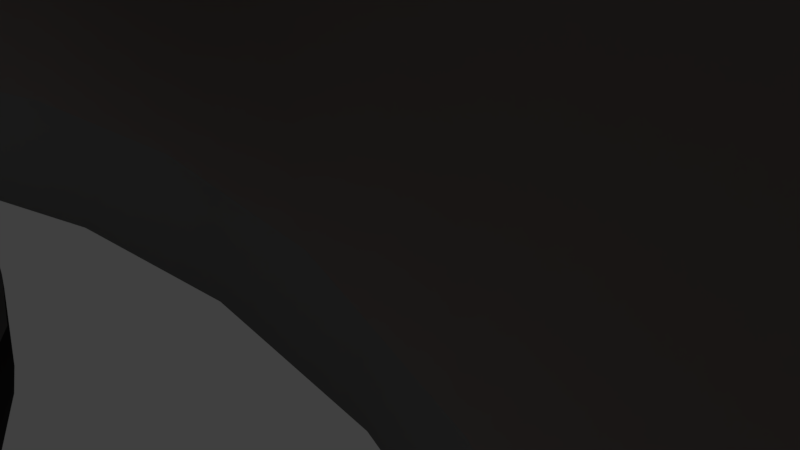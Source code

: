 # Source: Dispenser.blend  (saved by Blender 2.79.0; exported with 4.5.12 LTS)
import bpy
from mathutils import Matrix  # noqa: F401  (used for matrix-valued properties, if any)

bpy.ops.wm.read_factory_settings(use_empty=True)
scene = bpy.context.scene
scene.name = 'Scene'

# ---- collections
col_collection_1 = bpy.data.collections.new('Collection 1'); scene.collection.children.link(col_collection_1)

# ---- materials (node trees are filled in below, after node groups)
mat_glass = bpy.data.materials.new('Glass')
mat_glass.alpha_threshold = 0.0
mat_glass.use_transparent_shadow = False
mat_glass.roughness = 0.5
mat_base = bpy.data.materials.new('Base')
mat_base.alpha_threshold = 0.0
mat_base.use_transparent_shadow = False
mat_base.diffuse_color = (0.307, 0.307, 0.307, 1.0)
mat_base.roughness = 0.5
mat_metal = bpy.data.materials.new('Metal')
mat_metal.alpha_threshold = 0.0
mat_metal.use_transparent_shadow = False
mat_metal.diffuse_color = (0.3383, 0.292, 0.2746, 1.0)
mat_metal.roughness = 0.5
mat_darkmetal = bpy.data.materials.new('DarkMetal')
mat_darkmetal.alpha_threshold = 0.0
mat_darkmetal.use_transparent_shadow = False
mat_darkmetal.diffuse_color = (0.1045, 0.1045, 0.1045, 1.0)
mat_darkmetal.roughness = 0.5
mat_hole = bpy.data.materials.new('Hole')
mat_hole.alpha_threshold = 0.0
mat_hole.use_transparent_shadow = False
mat_hole.diffuse_color = (0.0, 0.0, 0.0, 1.0)
mat_hole.roughness = 0.5
mat_m_doorway = bpy.data.materials.new('M doorway')
mat_m_doorway.alpha_threshold = 0.0
mat_m_doorway.use_transparent_shadow = False
mat_m_doorway.roughness = 0.5
mat_material_018 = bpy.data.materials.new('Material.018')
mat_material_018.alpha_threshold = 0.0
mat_material_018.use_transparent_shadow = False
mat_material_018.diffuse_color = (0.05222, 0.05222, 0.05222, 1.0)
mat_material_018.roughness = 0.5
mat_gray_003 = bpy.data.materials.new('Gray.003')
mat_gray_003.alpha_threshold = 0.0
mat_gray_003.use_transparent_shadow = False
mat_gray_003.diffuse_color = (0.2668, 0.2668, 0.2668, 1.0)
mat_gray_003.roughness = 0.5
mat_material_019 = bpy.data.materials.new('Material.019')
mat_material_019.alpha_threshold = 0.0
mat_material_019.use_transparent_shadow = False
mat_material_019.diffuse_color = (0.448, 0.3346, 0.07509, 1.0)
mat_material_019.roughness = 0.5
mat_material_020 = bpy.data.materials.new('Material.020')
mat_material_020.alpha_threshold = 0.0
mat_material_020.use_transparent_shadow = False
mat_material_020.diffuse_color = (0.8, 0.6968, 0.1303, 1.0)
mat_material_020.roughness = 0.5
mat_material_022 = bpy.data.materials.new('Material.022')
mat_material_022.alpha_threshold = 0.0
mat_material_022.use_transparent_shadow = False
mat_material_022.diffuse_color = (0.05222, 0.05222, 0.05222, 1.0)
mat_material_022.roughness = 0.5
mat_gray_004 = bpy.data.materials.new('Gray.004')
mat_gray_004.alpha_threshold = 0.0
mat_gray_004.use_transparent_shadow = False
mat_gray_004.diffuse_color = (0.2668, 0.2668, 0.2668, 1.0)
mat_gray_004.roughness = 0.5
mat_material_023 = bpy.data.materials.new('Material.023')
mat_material_023.alpha_threshold = 0.0
mat_material_023.use_transparent_shadow = False
mat_material_023.diffuse_color = (0.1399, 0.3739, 0.8, 1.0)
mat_material_023.roughness = 0.5
mat_material_024 = bpy.data.materials.new('Material.024')
mat_material_024.alpha_threshold = 0.0
mat_material_024.use_transparent_shadow = False
mat_material_024.diffuse_color = (0.2031, 0.6575, 0.8, 1.0)
mat_material_024.roughness = 0.5
mat_material_026 = bpy.data.materials.new('Material.026')
mat_material_026.alpha_threshold = 0.0
mat_material_026.use_transparent_shadow = False
mat_material_026.diffuse_color = (0.05222, 0.05222, 0.05222, 1.0)
mat_material_026.roughness = 0.5
mat_gray_005 = bpy.data.materials.new('Gray.005')
mat_gray_005.alpha_threshold = 0.0
mat_gray_005.use_transparent_shadow = False
mat_gray_005.diffuse_color = (0.2668, 0.2668, 0.2668, 1.0)
mat_gray_005.roughness = 0.5

# ---- material node trees

# ---- world
world_world = bpy.data.worlds.new('World'); scene.world = world_world
world_world.color = (0.05088, 0.05088, 0.05088)
world_world.use_sun_shadow = False
world_world.sun_shadow_jitter_overblur = 0.0
world_world.cycles.sampling_method = 'MANUAL'

# ---- cameras
cam_camera = bpy.data.cameras.new('Camera')
cam_camera.clip_end = 100.0
cam_camera.lens = 35.0
cam_camera.sensor_width = 32.0
cam_camera.sensor_height = 18.0
cam_camera.ortho_scale = 7.314
cam_camera.dof.focus_distance = 0.0
cam_camera.dof.aperture_fstop = 128.0

# ---- lights
light_lamp = bpy.data.lights.new('Lamp', 'POINT')
light_lamp.transmission_factor = 0.0
light_lamp.cutoff_distance = 30.0
light_lamp.energy = 100.0
light_lamp.shadow_buffer_clip_start = 1.001
light_lamp.shadow_soft_size = 0.1
light_lamp.shadow_maximum_resolution = 0.006
light_lamp.use_absolute_resolution = True

# ---- meshes
me_cylinder_001 = bpy.data.meshes.new('Cylinder.001')
me_cylinder_001.from_pydata([(-1.052e-08, 0.7915, -0.7937), (0.8544, -0.3207, 1.679), (0.285, 0.7643, -0.7937), (-0.8007, 0.3678, 1.679), (0.552, 0.6843, -0.7937), (0.6656, 0.52, 1.679), (0.7844, 0.5566, -0.7937), (-0.746, -0.483, 1.679), (0.9674, 0.3892, -0.7937), (-0.1311, -0.8128, 1.679), (1.09, 0.2096, -0.7937), (0.746, -0.483, 1.679), (1.144, -0.003843, -0.7937), (0.5562, -0.7382, 1.679), (1.126, -0.1785, -0.7937), (-0.6656, 0.52, 1.679), (1.037, -0.3851, -0.7937), (-0.482, 0.6476, 1.679), (0.8829, -0.5685, -0.7937), (0.8007, 0.3678, 1.679), (0.6735, -0.733, -0.7937), (0.8869, 0.2011, 1.679), (0.4218, -0.733, -0.7937), (-0.8544, -0.3207, 1.679), (0.1436, -0.733, -0.7937), (-0.9138, -0.1487, 1.679), (-0.1436, -0.733, -0.7937), (-0.2549, 0.7359, 1.679), (-0.4218, -0.733, -0.7937), (-9.569e-09, 0.768, 1.679), (-0.6735, -0.733, -0.7937), (0.9246, 0.02705, 1.679), (-0.8829, -0.5685, -0.7937), (0.9138, -0.1487, 1.679), (-1.037, -0.3851, -0.7937), (-0.9246, 0.02705, 1.679), (-1.126, -0.1785, -0.7937), (-0.8869, 0.2011, 1.679), (-1.144, -0.003842, -0.7937), (0.2549, 0.7359, 1.679), (-1.09, 0.2096, -0.7937), (0.482, 0.6476, 1.679), (-0.9674, 0.3892, -0.7937), (-0.3687, -0.7796, 1.679), (-0.7844, 0.5566, -0.7937), (-0.5562, -0.7382, 1.679), (-0.552, 0.6843, -0.7937), (0.3687, -0.7796, 1.679), (-0.285, 0.7643, -0.7937), (0.1311, -0.8128, 1.679), (-7.399e-09, 0.7124, 0.2038), (0.2589, 0.6876, 0.2038), (0.5016, 0.6149, 0.2038), (0.7127, 0.4989, 0.2038), (0.8791, 0.3468, 0.2038), (0.9902, 0.1851, 0.2038), (1.039, -0.008812, 0.2038), (1.023, -0.1636, 0.2038), (0.9421, -0.3514, 0.2038), (0.8023, -0.5181, 0.2038), (0.612, -0.733, 0.2038), (0.3833, -0.733, 0.37), (0.1305, -0.733, 0.08812), (-0.1305, -0.733, 0.08812), (-0.3833, -0.733, 0.37), (-0.612, -0.733, 0.2038), (-0.8023, -0.5181, 0.2038), (-0.9421, -0.3514, 0.2038), (-1.023, -0.1636, 0.2038), (-1.039, -0.008811, 0.2038), (-0.9902, 0.1851, 0.2038), (-0.8791, 0.3468, 0.2038), (-0.7127, 0.4989, 0.2038), (-0.5016, 0.6149, 0.2038), (-0.2589, 0.6876, 0.2038), (-6.775e-09, 0.6965, 0.4033), (0.2537, 0.6723, 0.4033), (0.4915, 0.6011, 0.4033), (0.6984, 0.4874, 0.4033), (0.8614, 0.3383, 0.4033), (0.9703, 0.1802, 0.4033), (1.018, -0.009806, 0.4033), (1.002, -0.1607, 0.4033), (0.9232, -0.3446, 0.4033), (0.7861, -0.508, 0.4033), (0.5997, -0.733, 0.4033), (0.3756, -0.733, 0.5695), (0.1279, -0.733, 0.2876), (-0.1279, -0.733, 0.2876), (-0.3756, -0.733, 0.5695), (-0.5997, -0.733, 0.4033), (-0.7861, -0.508, 0.4033), (-0.9232, -0.3446, 0.4033), (-1.002, -0.1607, 0.4033), (-1.018, -0.009805, 0.4033), (-0.9703, 0.1802, 0.4033), (-0.8614, 0.3383, 0.4033), (-0.6984, 0.4874, 0.4033), (-0.4915, 0.6011, 0.4033), (-0.2537, 0.6723, 0.4033), (0.612, -1.286, 0.2038), (0.6735, -1.286, -0.7937), (0.4218, -1.286, -0.7937), (0.3833, -1.286, 0.37), (-0.3833, -1.286, 0.37), (-0.4218, -1.286, -0.7937), (-0.6735, -1.286, -0.7937), (-0.612, -1.286, 0.2038), (0.5997, -1.286, 0.4033), (0.3756, -1.286, 0.5695), (0.1279, -1.286, 0.2876), (0.1305, -1.286, 0.08812), (-0.1279, -1.286, 0.2876), (-0.1305, -1.286, 0.08812), (-0.3756, -1.286, 0.5695), (-0.5997, -1.286, 0.4033), (-0.6735, -0.7944, -0.7937), (-0.1279, -0.7944, 0.2876), (-0.4218, -0.7944, -0.7937), (-0.3833, -0.7944, 0.37), (-0.3756, -0.7944, 0.5695), (-0.5997, -0.7944, 0.4033), (0.1279, -0.7944, 0.2876), (-0.1305, -0.7944, 0.08812), (0.3756, -0.7944, 0.5695), (0.612, -0.7944, 0.2038), (0.6735, -0.7944, -0.7937), (-0.612, -0.7944, 0.2038), (0.1305, -0.7944, 0.08812), (0.5997, -0.7944, 0.4033), (0.4218, -0.7944, -0.7937), (0.3833, -0.7944, 0.37), (-4.812e-09, 0.6467, 1.535), (0.2373, 0.624, 1.535), (0.4598, 0.5574, 1.535), (0.6533, 0.451, 1.535), (0.8058, 0.3116, 1.535), (0.9077, 0.1648, 1.535), (0.9525, -0.01293, 1.535), (0.9375, -0.1513, 1.535), (0.8636, -0.3234, 1.535), (0.7354, -0.4762, 1.535), (0.561, -0.733, 1.535), (0.3513, -0.733, 1.535), (0.1196, -0.733, 1.535), (-0.1196, -0.733, 1.535), (-0.3513, -0.733, 1.535), (-0.561, -0.733, 1.535), (-0.7354, -0.4762, 1.535), (-0.8636, -0.3234, 1.535), (-0.9375, -0.1513, 1.535), (-0.9525, -0.01293, 1.535), (-0.9077, 0.1648, 1.535), (-0.8058, 0.3116, 1.535), (-0.6533, 0.451, 1.535), (-0.4598, 0.5574, 1.535), (-0.2373, 0.624, 1.535), (1.431e-09, 0.8342, 1.587), (1.64e-09, 0.8289, 1.654), (0.2769, 0.8024, 1.654), (0.2786, 0.8076, 1.587), (0.5363, 0.7247, 1.654), (0.5397, 0.7294, 1.587), (0.7621, 0.6007, 1.654), (0.7669, 0.6045, 1.587), (0.94, 0.438, 1.654), (0.9459, 0.4409, 1.587), (1.059, 0.247, 1.654), (1.065, 0.2487, 1.587), (1.111, 0.03969, 1.654), (1.118, 0.04002, 1.587), (1.094, -0.171, 1.654), (1.1, -0.172, 1.587), (1.007, -0.3717, 1.654), (1.014, -0.374, 1.587), (0.8578, -0.5499, 1.654), (0.8632, -0.5533, 1.587), (0.6544, -0.86, 1.654), (0.6585, -0.86, 1.587), (0.4098, -0.86, 1.654), (0.4124, -0.86, 1.587), (0.1395, -0.86, 1.654), (0.1404, -0.86, 1.587), (-0.1395, -0.86, 1.654), (-0.1404, -0.86, 1.587), (-0.4098, -0.86, 1.654), (-0.4124, -0.86, 1.587), (-0.6544, -0.86, 1.654), (-0.6585, -0.86, 1.587), (-0.8578, -0.5499, 1.654), (-0.8632, -0.5533, 1.587), (-1.007, -0.3717, 1.654), (-1.014, -0.374, 1.587), (-1.094, -0.171, 1.654), (-1.1, -0.172, 1.587), (-1.111, 0.03969, 1.654), (-1.118, 0.04002, 1.587), (-1.059, 0.247, 1.654), (-1.065, 0.2487, 1.587), (-0.94, 0.438, 1.654), (-0.9459, 0.4409, 1.587), (-0.7621, 0.6007, 1.654), (-0.7669, 0.6045, 1.587), (-0.5363, 0.7247, 1.654), (-0.5397, 0.7294, 1.587), (-0.2769, 0.8024, 1.654), (-0.2786, 0.8076, 1.587), (0.2477, 0.7143, 1.548), (0.4798, 0.6448, 1.548), (0.6818, 0.5338, 1.548), (0.8409, 0.3883, 1.548), (0.9472, 0.2175, 1.548), (0.994, 0.03197, 1.548), (0.9783, -0.1565, 1.548), (0.9012, -0.3361, 1.548), (0.7674, -0.4955, 1.548), (0.5854, -0.7648, 1.548), (0.3666, -0.7648, 1.548), (0.1248, -0.7648, 1.548), (-0.1248, -0.7648, 1.548), (-0.3666, -0.7648, 1.548), (-0.5854, -0.7648, 1.548), (-0.7674, -0.4955, 1.548), (-0.9012, -0.3361, 1.548), (-0.9783, -0.1565, 1.548), (-0.994, 0.03197, 1.548), (-0.9472, 0.2175, 1.548), (-0.8409, 0.3883, 1.548), (-0.6818, 0.5338, 1.548), (-0.4798, 0.6448, 1.548), (-0.2477, 0.7143, 1.548), (-3.248e-09, 0.738, 1.548), (-2.078e-08, 0.7071, 1.705), (0.233, 0.6694, 1.705), (0.4277, 0.5706, 1.705), (0.569, 0.4393, 1.705), (0.6614, 0.2976, 1.705), (0.7151, 0.1553, 1.705), (0.7381, 0.01442, 1.705), (0.734, -0.1265, 1.705), (0.7014, -0.2697, 1.705), (0.6342, -0.416, 1.705), (0.4581, -0.6165, 1.705), (0.3276, -0.6991, 1.705), (0.1227, -0.7655, 1.705), (-0.1227, -0.7655, 1.705), (-0.3276, -0.6991, 1.705), (-0.4581, -0.6165, 1.705), (-0.6342, -0.416, 1.705), (-0.7014, -0.2697, 1.705), (-0.734, -0.1265, 1.705), (-0.7381, 0.01442, 1.705), (-0.7151, 0.1553, 1.705), (-0.6614, 0.2976, 1.705), (-0.569, 0.4393, 1.705), (-0.4277, 0.5706, 1.705), (-0.233, 0.6694, 1.705), (-1.243e-08, 0.5563, 3.499), (0.1854, 0.5263, 3.499), (0.3404, 0.4476, 3.499), (0.4529, 0.3432, 3.499), (0.5264, 0.2304, 3.499), (0.5691, 0.1171, 3.499), (0.5874, 0.005054, 3.499), (0.5841, -0.1071, 3.499), (0.5582, -0.2211, 3.499), (0.5047, -0.3375, 3.499), (0.3646, -0.4971, 3.499), (0.2607, -0.5628, 3.499), (0.09763, -0.6157, 3.499), (-0.09764, -0.6157, 3.499), (-0.2607, -0.5628, 3.499), (-0.3646, -0.4971, 3.499), (-0.5047, -0.3375, 3.499), (-0.5582, -0.2211, 3.499), (-0.5841, -0.1071, 3.499), (-0.5874, 0.005054, 3.499), (-0.5691, 0.1171, 3.499), (-0.5264, 0.2304, 3.499), (-0.4529, 0.3432, 3.499), (-0.3404, 0.4476, 3.499), (-0.1854, 0.5263, 3.499), (0.1446, -0.897, 3.289), (0.1686, -1.04, 3.071), (0.1847, -1.137, 2.75), (0.1847, -1.137, 2.38), (0.1686, -1.04, 2.058), (0.1446, -0.897, 1.841), (0.3863, -0.8187, 1.841), (0.4503, -0.9492, 2.058), (0.4933, -1.037, 2.38), (0.4933, -1.037, 2.75), (0.4503, -0.9492, 3.071), (0.3863, -0.8187, 3.289), (0.8431, 0.1887, 3.289), (0.9829, 0.2252, 3.071), (1.077, 0.2497, 2.75), (1.077, 0.2497, 2.38), (0.9829, 0.2252, 2.058), (0.8431, 0.1887, 1.841), (0.7798, 0.3565, 1.841), (0.9091, 0.4208, 2.058), (0.9959, 0.464, 2.38), (0.9959, 0.464, 2.75), (0.9091, 0.4208, 3.071), (0.7798, 0.3565, 3.289), (-0.8431, 0.1887, 3.289), (-0.9829, 0.2252, 3.071), (-1.077, 0.2497, 2.75), (-1.077, 0.2497, 2.38), (-0.9829, 0.2252, 2.058), (-0.8431, 0.1887, 1.841), (-0.8702, 0.02263, 1.841), (-1.014, 0.0316, 2.058), (-1.111, 0.03763, 2.38), (-1.111, 0.03763, 2.75), (-1.014, 0.0316, 3.071), (-0.8702, 0.02263, 3.289), (-0.1446, -0.897, 3.289), (-0.1686, -1.04, 3.071), (-0.1847, -1.137, 2.75), (-0.1847, -1.137, 2.38), (-0.1686, -1.04, 2.058), (-0.1446, -0.897, 1.841), (0.8702, 0.02263, 3.289), (1.014, 0.0316, 3.071), (1.111, 0.03763, 2.75), (1.111, 0.03763, 2.38), (1.014, 0.0316, 2.058), (0.8702, 0.02263, 1.841), (-0.7798, 0.3565, 3.289), (-0.9091, 0.4208, 3.071), (-0.9959, 0.464, 2.75), (-0.9959, 0.464, 2.38), (-0.9091, 0.4208, 2.058), (-0.7798, 0.3565, 1.841), (-0.3863, -0.8187, 3.289), (-0.4503, -0.9492, 3.071), (-0.4933, -1.037, 2.75), (-0.4933, -1.037, 2.38), (-0.4503, -0.9492, 2.058), (-0.3863, -0.8187, 1.841), (0.8653, -0.1435, 3.289), (1.009, -0.162, 3.071), (1.105, -0.1745, 2.75), (1.105, -0.1745, 2.38), (1.009, -0.162, 2.058), (0.8653, -0.1435, 1.841), (-0.6709, 0.5236, 3.289), (-0.7822, 0.6157, 3.071), (-0.8569, 0.6775, 2.75), (-0.8569, 0.6775, 2.38), (-0.7822, 0.6157, 2.058), (-0.6709, 0.5236, 1.841), (-0.5401, -0.7213, 3.289), (-0.6296, -0.8356, 3.071), (-0.6898, -0.9124, 2.75), (-0.6898, -0.9124, 2.38), (-0.6296, -0.8356, 2.058), (-0.5401, -0.7213, 1.841), (0.827, -0.3124, 3.289), (0.9641, -0.3589, 3.071), (1.056, -0.3902, 2.75), (1.056, -0.3902, 2.38), (0.9641, -0.3589, 2.058), (0.827, -0.3124, 1.841), (-0.5043, 0.6783, 3.289), (-0.5879, 0.796, 3.071), (-0.6441, 0.875, 2.75), (-0.6441, 0.875, 2.38), (-0.5879, 0.796, 2.058), (-0.5043, 0.6783, 1.841), (0.2747, 0.7948, 3.289), (0.3203, 0.9318, 3.071), (0.3509, 1.024, 2.75), (0.3509, 1.024, 2.38), (0.3203, 0.9318, 2.058), (0.2747, 0.7948, 1.841), (-3.351e-08, 0.8393, 1.841), (-4.548e-08, 0.9837, 2.058), (-5.431e-08, 1.081, 2.38), (-5.431e-08, 1.081, 2.75), (-4.548e-08, 0.9837, 3.071), (-3.351e-08, 0.8393, 3.289), (-0.7477, -0.4848, 3.289), (-0.8717, -0.56, 3.071), (-0.9549, -0.6105, 2.75), (-0.9549, -0.6105, 2.38), (-0.8717, -0.56, 2.058), (-0.7477, -0.4848, 1.841), (0.7477, -0.4848, 3.289), (0.8717, -0.56, 3.071), (0.9549, -0.6105, 2.75), (0.9549, -0.6105, 2.38), (0.8717, -0.56, 2.058), (0.7477, -0.4848, 1.841), (-0.2747, 0.7948, 3.289), (-0.3203, 0.9318, 3.071), (-0.3509, 1.024, 2.75), (-0.3509, 1.024, 2.38), (-0.3203, 0.9318, 2.058), (-0.2747, 0.7948, 1.841), (0.5043, 0.6783, 3.289), (0.5879, 0.796, 3.071), (0.6441, 0.875, 2.75), (0.6441, 0.875, 2.38), (0.5879, 0.796, 2.058), (0.5043, 0.6783, 1.841), (-0.827, -0.3124, 3.289), (-0.9641, -0.3589, 3.071), (-1.056, -0.3902, 2.75), (-1.056, -0.3902, 2.38), (-0.9641, -0.3589, 2.058), (-0.827, -0.3124, 1.841), (0.5401, -0.7213, 3.289), (0.6296, -0.8356, 3.071), (0.6898, -0.9124, 2.75), (0.6898, -0.9124, 2.38), (0.6296, -0.8356, 2.058), (0.5401, -0.7213, 1.841), (0.6709, 0.5236, 3.289), (0.7822, 0.6157, 3.071), (0.8569, 0.6775, 2.75), (0.8569, 0.6775, 2.38), (0.7822, 0.6157, 2.058), (0.6709, 0.5236, 1.841), (-0.8653, -0.1435, 3.289), (-1.009, -0.162, 3.071), (-1.105, -0.1745, 2.75), (-1.105, -0.1745, 2.38), (-1.009, -0.162, 2.058), (-0.8653, -0.1435, 1.841), (-4.455e-09, 0.307, 3.597), (0.1068, 0.2897, 3.597), (0.196, 0.2445, 3.597), (0.2608, 0.1843, 3.597), (0.3031, 0.1194, 3.597), (0.3277, 0.05412, 3.597), (0.3383, -0.01043, 3.597), (0.3364, -0.075, 3.597), (0.3215, -0.1407, 3.597), (0.2907, -0.2077, 3.597), (0.2099, -0.2996, 3.597), (0.1501, -0.3375, 3.597), (0.05623, -0.3679, 3.597), (-0.05623, -0.3679, 3.597), (-0.1501, -0.3375, 3.597), (-0.2099, -0.2996, 3.597), (-0.2907, -0.2077, 3.597), (-0.3215, -0.1407, 3.597), (-0.3364, -0.075, 3.597), (-0.3383, -0.01043, 3.597), (-0.3277, 0.05412, 3.597), (-0.3031, 0.1194, 3.597), (-0.2608, 0.1843, 3.597), (-0.196, 0.2445, 3.597), (-0.1068, 0.2897, 3.597), (1.153e-08, 0.1585, 3.626), (0.05994, 0.1488, 3.626), (0.11, 0.1234, 3.626), (0.1464, 0.08966, 3.626), (0.1702, 0.05319, 3.626), (0.184, 0.01658, 3.626), (0.1899, -0.01966, 3.626), (0.1888, -0.0559, 3.626), (0.1804, -0.09275, 3.626), (0.1631, -0.1304, 3.626), (0.1178, -0.182, 3.626), (0.08428, -0.2032, 3.626), (0.03156, -0.2203, 3.626), (-0.03156, -0.2203, 3.626), (-0.08428, -0.2032, 3.626), (-0.1178, -0.182, 3.626), (-0.1631, -0.1304, 3.626), (-0.1804, -0.09275, 3.626), (-0.1888, -0.0559, 3.626), (-0.1899, -0.01966, 3.626), (-0.184, 0.01658, 3.626), (-0.1702, 0.05319, 3.626), (-0.1464, 0.08966, 3.626), (-0.11, 0.1234, 3.626), (-0.05994, 0.1488, 3.626), (3.391e-08, -0.03146, 3.626), (0.2455, 0.6482, 1.056), (0.4757, 0.5792, 1.056), (0.6759, 0.4692, 1.056), (0.8336, 0.325, 1.056), (0.939, 0.1725, 1.056), (0.9854, -0.01137, 1.056), (0.9698, -0.156, 1.056), (0.8934, -0.334, 1.056), (0.7608, -0.4921, 1.056), (0.5803, -0.733, 1.056), (0.3635, -0.733, 1.056), (0.1237, -0.733, 1.056), (-0.1237, -0.733, 1.056), (-0.3635, -0.733, 1.056), (-0.5803, -0.733, 1.056), (-0.7608, -0.4921, 1.056), (-0.8934, -0.334, 1.056), (-0.9698, -0.156, 1.056), (-0.9854, -0.01137, 1.056), (-0.939, 0.1725, 1.056), (-0.8336, 0.325, 1.056), (-0.6759, 0.4692, 1.056), (-0.4757, 0.5792, 1.056), (-0.2455, 0.6482, 1.056), (-5.793e-09, 0.6716, 1.056), (-0.9212, -0.6944, -0.789), (-0.9212, -0.6944, -1.001), (0.9212, -0.6944, -0.789), (0.9212, -0.6944, -1.001), (0.6735, -1.286, -0.996), (0.4218, -1.286, -0.996), (-0.4218, -1.286, -0.996), (-0.6735, -1.286, -0.996), (-0.6735, -0.7944, -0.996), (0.6735, -0.7944, -0.996), (0.383, -0.8091, -0.7937), (0.1304, -0.8091, -0.7937), (-0.1304, -0.8091, -0.7937), (-0.383, -0.8091, -0.7937), (-0.383, -1.206, -0.7937), (0.383, -1.206, -0.7937), (0.2294, -0.8622, -0.8688), (0.0781, -0.8622, -0.8688), (-0.07811, -0.8622, -0.8688), (-0.2294, -0.8622, -0.8688), (-0.2294, -1.1, -0.8688), (0.2294, -1.1, -0.8688), (-2.845e-08, 0.8383, -0.7843), (0.3114, 0.8086, -0.7843), (0.6032, 0.7212, -0.7843), (0.8571, 0.5817, -0.7843), (1.057, 0.3988, -0.7843), (1.191, 0.2025, -0.7843), (1.25, -0.03072, -0.7843), (1.23, -0.2215, -0.7843), (1.133, -0.4473, -0.7843), (-1.133, -0.4473, -0.7843), (-1.23, -0.2215, -0.7843), (-1.25, -0.03072, -0.7843), (-1.191, 0.2025, -0.7843), (-1.057, 0.3988, -0.7843), (-0.8571, 0.5817, -0.7843), (-0.6032, 0.7212, -0.7843), (-0.3114, 0.8086, -0.7843), (-2.845e-08, 0.8383, -1.005), (0.3114, 0.8086, -1.005), (0.6032, 0.7212, -1.005), (0.8571, 0.5817, -1.005), (1.057, 0.3988, -1.005), (1.191, 0.2025, -1.005), (1.25, -0.03072, -1.005), (1.23, -0.2215, -1.005), (1.133, -0.4473, -1.005), (-1.133, -0.4473, -1.005), (-1.23, -0.2215, -1.005), (-1.25, -0.03072, -1.005), (-1.191, 0.2025, -1.005), (-1.057, 0.3988, -1.005), (-0.8571, 0.5817, -1.005), (-0.6032, 0.7212, -1.005), (-0.3114, 0.8086, -1.005), (-0.2934, 0.7784, -0.7907), (-1.622e-08, 0.8064, -0.7907), (0.2934, 0.7784, -0.7907), (0.996, 0.3922, -0.7907), (1.122, 0.2073, -0.7907), (-1.159, -0.1922, -0.7907), (-1.177, -0.01239, -0.7907), (0.8951, -0.6086, -0.7922), (-0.8075, 0.5646, -0.7907), (-0.5683, 0.696, -0.7907), (-1.122, 0.2073, -0.7907), (1.177, -0.0124, -0.7907), (0.5683, 0.696, -0.7907), (-0.8951, -0.6086, -0.7922), (1.067, -0.4049, -0.7907), (-0.996, 0.3922, -0.7907), (1.159, -0.1922, -0.7907), (0.8075, 0.5646, -0.7907), (-1.067, -0.4049, -0.7907), (-5.406e-09, 0.5255, 1.705), (0.1757, 0.497, 1.705), (0.3225, 0.4225, 1.705), (0.4291, 0.3235, 1.705), (0.4987, 0.2167, 1.705), (0.5392, 0.1093, 1.705), (0.5565, 0.003136, 1.705), (0.5534, -0.1031, 1.705), (0.5289, -0.2111, 1.705), (0.4782, -0.3214, 1.705), (0.3454, -0.4726, 1.705), (0.247, -0.5349, 1.705), (0.09251, -0.585, 1.705), (-0.09251, -0.585, 1.705), (-0.247, -0.5349, 1.705), (-0.3454, -0.4726, 1.705), (-0.4782, -0.3214, 1.705), (-0.5289, -0.2111, 1.705), (-0.5534, -0.1031, 1.705), (-0.5565, 0.003137, 1.705), (-0.5392, 0.1093, 1.705), (-0.4987, 0.2167, 1.705), (-0.4291, 0.3235, 1.705), (-0.3225, 0.4225, 1.705), (-0.1757, 0.497, 1.705), (-5.406e-09, 0.5255, 1.859), (0.1757, 0.497, 1.859), (0.3225, 0.4225, 1.859), (0.4291, 0.3235, 1.859), (0.4987, 0.2167, 1.859), (0.5392, 0.1093, 1.859), (0.5565, 0.003136, 1.859), (0.5534, -0.1031, 1.859), (0.5289, -0.2111, 1.859), (0.4782, -0.3214, 1.859), (0.3454, -0.4726, 1.859), (0.247, -0.5349, 1.859), (0.09251, -0.585, 1.859), (-0.09251, -0.585, 1.859), (-0.247, -0.5349, 1.859), (-0.3454, -0.4726, 1.859), (-0.4782, -0.3214, 1.859), (-0.5289, -0.2111, 1.859), (-0.5534, -0.1031, 1.859), (-0.5565, 0.003137, 1.859), (-0.5392, 0.1093, 1.859), (-0.4987, 0.2167, 1.859), (-0.4291, 0.3235, 1.859), (-0.3225, 0.4225, 1.859), (-0.1757, 0.497, 1.859), (3.043e-09, 0.3881, 1.875), (0.1324, 0.3666, 1.875), (0.243, 0.3105, 1.875), (0.3232, 0.236, 1.875), (0.3757, 0.1554, 1.875), (0.4062, 0.0746, 1.875), (0.4192, -0.005399, 1.875), (0.4169, -0.08542, 1.875), (0.3984, -0.1668, 1.875), (0.3602, -0.2499, 1.875), (0.2602, -0.3638, 1.875), (0.1861, -0.4107, 1.875), (0.06968, -0.4484, 1.875), (-0.06969, -0.4484, 1.875), (-0.1861, -0.4107, 1.875), (-0.2602, -0.3638, 1.875), (-0.3602, -0.2499, 1.875), (-0.3984, -0.1668, 1.875), (-0.4169, -0.08542, 1.875), (-0.4192, -0.005399, 1.875), (-0.4062, 0.0746, 1.875), (-0.3757, 0.1554, 1.875), (-0.3232, 0.236, 1.875), (-0.243, 0.3105, 1.875), (-0.1323, 0.3666, 1.875), (2.154e-08, 0.2382, 1.875), (0.08507, 0.2244, 1.875), (0.1562, 0.1883, 1.875), (0.2078, 0.1404, 1.875), (0.2415, 0.08868, 1.875), (0.2611, 0.03672, 1.875), (0.2695, -0.01471, 1.875), (0.268, -0.06615, 1.875), (0.2561, -0.1184, 1.875), (0.2315, -0.1719, 1.875), (0.1673, -0.2451, 1.875), (0.1196, -0.2752, 1.875), (0.04479, -0.2995, 1.875), (-0.04479, -0.2995, 1.875), (-0.1196, -0.2752, 1.875), (-0.1673, -0.2451, 1.875), (-0.2315, -0.1719, 1.875), (-0.2561, -0.1184, 1.875), (-0.268, -0.06615, 1.875), (-0.2695, -0.01471, 1.875), (-0.2611, 0.03672, 1.875), (-0.2415, 0.08868, 1.875), (-0.2078, 0.1404, 1.875), (-0.1562, 0.1883, 1.875), (-0.08507, 0.2244, 1.875), (4.143e-08, -0.03146, 1.875), (0.5534, -0.1031, 1.72), (-0.247, -0.5349, 1.72), (-0.4987, 0.2167, 1.72), (0.5565, 0.003136, 1.72), (-0.09251, -0.585, 1.72), (-0.5392, 0.1093, 1.72), (0.5392, 0.1093, 1.72), (0.09251, -0.585, 1.72), (-0.5565, 0.003137, 1.72), (0.4987, 0.2167, 1.72), (0.247, -0.5349, 1.72), (-0.5534, -0.1031, 1.72), (0.4291, 0.3235, 1.72), (-5.406e-09, 0.5255, 1.72), (0.3454, -0.4726, 1.72), (-0.5289, -0.2111, 1.72), (0.3225, 0.4225, 1.72), (0.1757, 0.497, 1.72), (-0.1757, 0.497, 1.72), (-0.3225, 0.4225, 1.72), (0.4782, -0.3214, 1.72), (0.5289, -0.2111, 1.72), (-0.4782, -0.3214, 1.72), (-0.3454, -0.4726, 1.72), (-0.4291, 0.3235, 1.72), (0.1324, 0.3666, 1.826), (3.043e-09, 0.3881, 1.826), (0.243, 0.3105, 1.826), (0.3232, 0.236, 1.826), (0.3757, 0.1554, 1.826), (0.4062, 0.0746, 1.826), (0.4192, -0.005399, 1.826), (0.4169, -0.08542, 1.826), (0.3984, -0.1668, 1.826), (0.3602, -0.2499, 1.826), (0.2602, -0.3638, 1.826), (0.1861, -0.4107, 1.826), (0.06968, -0.4484, 1.826), (-0.06969, -0.4484, 1.826), (-0.1861, -0.4107, 1.826), (-0.2602, -0.3638, 1.826), (-0.3602, -0.2499, 1.826), (-0.3984, -0.1668, 1.826), (-0.4169, -0.08542, 1.826), (-0.4192, -0.005399, 1.826), (-0.4062, 0.0746, 1.826), (-0.3757, 0.1554, 1.826), (-0.3232, 0.236, 1.826), (-0.243, 0.3105, 1.826), (-0.1323, 0.3666, 1.826), (0.08507, 0.2244, 1.826), (2.154e-08, 0.2382, 1.826), (0.1562, 0.1883, 1.826), (0.2078, 0.1404, 1.826), (0.2415, 0.08868, 1.826), (0.2611, 0.03672, 1.826), (0.2695, -0.01471, 1.826), (0.268, -0.06615, 1.826), (0.2561, -0.1184, 1.826), (0.2315, -0.1719, 1.826), (0.1673, -0.2451, 1.826), (0.1196, -0.2752, 1.826), (0.04479, -0.2995, 1.826), (-0.04479, -0.2995, 1.826), (-0.1196, -0.2752, 1.826), (-0.1673, -0.2451, 1.826), (-0.2315, -0.1719, 1.826), (-0.2561, -0.1184, 1.826), (-0.268, -0.06615, 1.826), (-0.2695, -0.01471, 1.826), (-0.2611, 0.03672, 1.826), (-0.2415, 0.08868, 1.826), (-0.2078, 0.1404, 1.826), (-0.1562, 0.1883, 1.826), (-0.08507, 0.2244, 1.826)], [], [(39, 233, 234, 41), (41, 234, 235, 5), (5, 235, 236, 19), (19, 236, 237, 21), (21, 237, 238, 31), (31, 238, 239, 33), (33, 239, 240, 1), (1, 240, 241, 11), (11, 241, 242, 13), (13, 242, 243, 47), (47, 243, 244, 49), (49, 244, 245, 9), (9, 245, 246, 43), (43, 246, 247, 45), (45, 247, 248, 7), (7, 248, 249, 23), (23, 249, 250, 25), (25, 250, 251, 35), (35, 251, 252, 37), (37, 252, 253, 3), (3, 253, 254, 15), (15, 254, 255, 17), (17, 255, 256, 27), (506, 156, 132, 507), (27, 256, 232, 29), (158, 29, 39, 159), (48, 74, 50, 0), (46, 73, 74, 48), (44, 72, 73, 46), (42, 71, 72, 44), (40, 70, 71, 42), (38, 69, 70, 40), (36, 68, 69, 38), (34, 67, 68, 36), (32, 66, 67, 34), (30, 65, 66, 32), (124, 122, 110, 109), (104, 114, 115, 107), (101, 100, 103, 102), (105, 104, 107, 106), (119, 123, 113, 104), (18, 59, 60, 20), (16, 58, 59, 18), (14, 57, 58, 16), (12, 56, 57, 14), (10, 55, 56, 12), (8, 54, 55, 10), (6, 53, 54, 8), (4, 52, 53, 6), (2, 51, 52, 4), (0, 50, 51, 2), (74, 99, 75, 50), (73, 98, 99, 74), (72, 97, 98, 73), (71, 96, 97, 72), (70, 95, 96, 71), (69, 94, 95, 70), (68, 93, 94, 69), (67, 92, 93, 68), (66, 91, 92, 67), (65, 90, 91, 66), (122, 117, 112, 110), (117, 120, 114, 112), (118, 119, 104, 105), (120, 121, 115, 114), (59, 84, 85, 60), (58, 83, 84, 59), (57, 82, 83, 58), (56, 81, 82, 57), (55, 80, 81, 56), (54, 79, 80, 55), (53, 78, 79, 54), (52, 77, 78, 53), (51, 76, 77, 52), (50, 75, 76, 51), (113, 112, 114, 104), (111, 110, 112, 113), (103, 109, 110, 111), (100, 108, 109, 103), (126, 125, 100, 101), (127, 116, 106, 107), (123, 128, 111, 113), (129, 124, 109, 108), (121, 127, 107, 115), (128, 131, 103, 111), (131, 130, 102, 103), (125, 129, 108, 100), (60, 85, 129, 125), (61, 22, 130, 131), (62, 61, 131, 128), (90, 65, 127, 121), (85, 86, 124, 129), (63, 62, 128, 123), (65, 30, 116, 127), (20, 60, 125, 126), (89, 90, 121, 120), (28, 64, 119, 118), (88, 89, 120, 117), (87, 88, 117, 122), (64, 63, 123, 119), (86, 87, 122, 124), (28, 26, 63, 64), (26, 24, 62, 63), (61, 62, 24, 22), (505, 155, 156, 506), (504, 154, 155, 505), (503, 153, 154, 504), (502, 152, 153, 503), (501, 151, 152, 502), (500, 150, 151, 501), (499, 149, 150, 500), (498, 148, 149, 499), (497, 147, 148, 498), (496, 146, 147, 497), (495, 145, 146, 496), (494, 144, 145, 495), (493, 143, 144, 494), (492, 142, 143, 493), (491, 141, 142, 492), (490, 140, 141, 491), (489, 139, 140, 490), (488, 138, 139, 489), (487, 137, 138, 488), (486, 136, 137, 487), (485, 135, 136, 486), (484, 134, 135, 485), (483, 133, 134, 484), (507, 132, 133, 483), (230, 206, 157, 231), (206, 205, 158, 157), (229, 204, 206, 230), (204, 203, 205, 206), (228, 202, 204, 229), (202, 201, 203, 204), (227, 200, 202, 228), (200, 199, 201, 202), (226, 198, 200, 227), (198, 197, 199, 200), (225, 196, 198, 226), (196, 195, 197, 198), (224, 194, 196, 225), (194, 193, 195, 196), (223, 192, 194, 224), (192, 191, 193, 194), (222, 190, 192, 223), (190, 189, 191, 192), (221, 188, 190, 222), (188, 187, 189, 190), (220, 186, 188, 221), (186, 185, 187, 188), (219, 184, 186, 220), (184, 183, 185, 186), (218, 182, 184, 219), (182, 181, 183, 184), (217, 180, 182, 218), (180, 179, 181, 182), (216, 178, 180, 217), (178, 177, 179, 180), (215, 176, 178, 216), (176, 175, 177, 178), (214, 174, 176, 215), (174, 173, 175, 176), (213, 172, 174, 214), (172, 171, 173, 174), (212, 170, 172, 213), (170, 169, 171, 172), (211, 168, 170, 212), (168, 167, 169, 170), (210, 166, 168, 211), (166, 165, 167, 168), (209, 164, 166, 210), (164, 163, 165, 166), (208, 162, 164, 209), (162, 161, 163, 164), (207, 160, 162, 208), (160, 159, 161, 162), (231, 157, 160, 207), (157, 158, 159, 160), (132, 231, 207, 133), (133, 207, 208, 134), (134, 208, 209, 135), (135, 209, 210, 136), (136, 210, 211, 137), (137, 211, 212, 138), (138, 212, 213, 139), (139, 213, 214, 140), (140, 214, 215, 141), (141, 215, 216, 142), (142, 216, 217, 143), (143, 217, 218, 144), (144, 218, 219, 145), (145, 219, 220, 146), (146, 220, 221, 147), (147, 221, 222, 148), (148, 222, 223, 149), (149, 223, 224, 150), (150, 224, 225, 151), (151, 225, 226, 152), (152, 226, 227, 153), (153, 227, 228, 154), (154, 228, 229, 155), (155, 229, 230, 156), (156, 230, 231, 132), (179, 47, 49, 181), (185, 43, 45, 187), (159, 39, 41, 161), (195, 35, 37, 197), (169, 31, 33, 171), (205, 27, 29, 158), (191, 23, 25, 193), (165, 19, 21, 167), (201, 15, 17, 203), (175, 11, 13, 177), (181, 49, 9, 183), (187, 45, 7, 189), (161, 41, 5, 163), (197, 37, 3, 199), (171, 33, 1, 173), (177, 13, 47, 179), (193, 25, 35, 195), (167, 21, 31, 169), (203, 17, 27, 205), (183, 9, 43, 185), (189, 7, 23, 191), (163, 5, 19, 165), (199, 3, 15, 201), (173, 1, 11, 175), (29, 232, 233, 39), (282, 293, 268, 269), (294, 305, 261, 262), (306, 317, 276, 277), (318, 282, 269, 270), (324, 294, 262, 263), (330, 306, 277, 278), (336, 318, 270, 271), (342, 324, 263, 264), (348, 330, 278, 279), (354, 336, 271, 272), (360, 342, 264, 265), (366, 348, 279, 280), (372, 383, 257, 258), (384, 354, 272, 273), (390, 360, 265, 266), (396, 366, 280, 281), (402, 372, 258, 259), (408, 384, 273, 274), (414, 390, 266, 267), (383, 396, 281, 257), (420, 402, 259, 260), (426, 408, 274, 275), (293, 414, 267, 268), (305, 420, 260, 261), (317, 426, 275, 276), (251, 250, 431, 312), (312, 431, 430, 313), (313, 430, 429, 314), (314, 429, 428, 315), (315, 428, 427, 316), (316, 427, 426, 317), (236, 235, 425, 300), (300, 425, 424, 301), (301, 424, 423, 302), (302, 423, 422, 303), (303, 422, 421, 304), (304, 421, 420, 305), (243, 242, 419, 288), (288, 419, 418, 289), (289, 418, 417, 290), (290, 417, 416, 291), (291, 416, 415, 292), (292, 415, 414, 293), (250, 249, 413, 431), (431, 413, 412, 430), (430, 412, 411, 429), (429, 411, 410, 428), (428, 410, 409, 427), (427, 409, 408, 426), (235, 234, 407, 425), (425, 407, 406, 424), (424, 406, 405, 423), (423, 405, 404, 422), (422, 404, 403, 421), (421, 403, 402, 420), (232, 256, 401, 378), (378, 401, 400, 379), (379, 400, 399, 380), (380, 399, 398, 381), (381, 398, 397, 382), (382, 397, 396, 383), (242, 241, 395, 419), (419, 395, 394, 418), (418, 394, 393, 417), (417, 393, 392, 416), (416, 392, 391, 415), (415, 391, 390, 414), (249, 248, 389, 413), (413, 389, 388, 412), (412, 388, 387, 411), (411, 387, 386, 410), (410, 386, 385, 409), (409, 385, 384, 408), (234, 233, 377, 407), (407, 377, 376, 406), (406, 376, 375, 405), (405, 375, 374, 404), (404, 374, 373, 403), (403, 373, 372, 402), (256, 255, 371, 401), (401, 371, 370, 400), (400, 370, 369, 399), (399, 369, 368, 398), (398, 368, 367, 397), (397, 367, 366, 396), (241, 240, 365, 395), (395, 365, 364, 394), (394, 364, 363, 393), (393, 363, 362, 392), (392, 362, 361, 391), (391, 361, 360, 390), (248, 247, 359, 389), (389, 359, 358, 388), (388, 358, 357, 387), (387, 357, 356, 386), (386, 356, 355, 385), (385, 355, 354, 384), (233, 232, 378, 377), (377, 378, 379, 376), (376, 379, 380, 375), (375, 380, 381, 374), (374, 381, 382, 373), (373, 382, 383, 372), (255, 254, 353, 371), (371, 353, 352, 370), (370, 352, 351, 369), (369, 351, 350, 368), (368, 350, 349, 367), (367, 349, 348, 366), (240, 239, 347, 365), (365, 347, 346, 364), (364, 346, 345, 363), (363, 345, 344, 362), (362, 344, 343, 361), (361, 343, 342, 360), (247, 246, 341, 359), (359, 341, 340, 358), (358, 340, 339, 357), (357, 339, 338, 356), (356, 338, 337, 355), (355, 337, 336, 354), (254, 253, 335, 353), (353, 335, 334, 352), (352, 334, 333, 351), (351, 333, 332, 350), (350, 332, 331, 349), (349, 331, 330, 348), (239, 238, 329, 347), (347, 329, 328, 346), (346, 328, 327, 345), (345, 327, 326, 344), (344, 326, 325, 343), (343, 325, 324, 342), (246, 245, 323, 341), (341, 323, 322, 340), (340, 322, 321, 339), (339, 321, 320, 338), (338, 320, 319, 337), (337, 319, 318, 336), (253, 252, 311, 335), (335, 311, 310, 334), (334, 310, 309, 333), (333, 309, 308, 332), (332, 308, 307, 331), (331, 307, 306, 330), (238, 237, 299, 329), (329, 299, 298, 328), (328, 298, 297, 327), (327, 297, 296, 326), (326, 296, 295, 325), (325, 295, 294, 324), (245, 244, 287, 323), (323, 287, 286, 322), (322, 286, 285, 321), (321, 285, 284, 320), (320, 284, 283, 319), (319, 283, 282, 318), (252, 251, 312, 311), (311, 312, 313, 310), (310, 313, 314, 309), (309, 314, 315, 308), (308, 315, 316, 307), (307, 316, 317, 306), (237, 236, 300, 299), (299, 300, 301, 298), (298, 301, 302, 297), (297, 302, 303, 296), (296, 303, 304, 295), (295, 304, 305, 294), (244, 243, 288, 287), (287, 288, 289, 286), (286, 289, 290, 285), (285, 290, 291, 284), (284, 291, 292, 283), (283, 292, 293, 282), (271, 270, 445, 446), (264, 263, 438, 439), (279, 278, 453, 454), (272, 271, 446, 447), (265, 264, 439, 440), (280, 279, 454, 455), (258, 257, 432, 433), (273, 272, 447, 448), (266, 265, 440, 441), (281, 280, 455, 456), (259, 258, 433, 434), (274, 273, 448, 449), (267, 266, 441, 442), (257, 281, 456, 432), (260, 259, 434, 435), (275, 274, 449, 450), (268, 267, 442, 443), (261, 260, 435, 436), (276, 275, 450, 451), (269, 268, 443, 444), (262, 261, 436, 437), (277, 276, 451, 452), (270, 269, 444, 445), (263, 262, 437, 438), (278, 277, 452, 453), (451, 450, 475, 476), (444, 443, 468, 469), (437, 436, 461, 462), (452, 451, 476, 477), (445, 444, 469, 470), (438, 437, 462, 463), (453, 452, 477, 478), (446, 445, 470, 471), (439, 438, 463, 464), (454, 453, 478, 479), (447, 446, 471, 472), (440, 439, 464, 465), (455, 454, 479, 480), (433, 432, 457, 458), (448, 447, 472, 473), (441, 440, 465, 466), (456, 455, 480, 481), (434, 433, 458, 459), (449, 448, 473, 474), (442, 441, 466, 467), (432, 456, 481, 457), (435, 434, 459, 460), (450, 449, 474, 475), (443, 442, 467, 468), (436, 435, 460, 461), (463, 462, 482), (478, 477, 482), (471, 470, 482), (464, 463, 482), (479, 478, 482), (472, 471, 482), (465, 464, 482), (480, 479, 482), (458, 457, 482), (473, 472, 482), (466, 465, 482), (481, 480, 482), (459, 458, 482), (474, 473, 482), (467, 466, 482), (457, 481, 482), (460, 459, 482), (475, 474, 482), (468, 467, 482), (461, 460, 482), (476, 475, 482), (469, 468, 482), (462, 461, 482), (477, 476, 482), (470, 469, 482), (75, 507, 483, 76), (76, 483, 484, 77), (77, 484, 485, 78), (78, 485, 486, 79), (79, 486, 487, 80), (80, 487, 488, 81), (81, 488, 489, 82), (82, 489, 490, 83), (83, 490, 491, 84), (84, 491, 492, 85), (85, 492, 493, 86), (86, 493, 494, 87), (87, 494, 495, 88), (88, 495, 496, 89), (89, 496, 497, 90), (90, 497, 498, 91), (91, 498, 499, 92), (92, 499, 500, 93), (93, 500, 501, 94), (94, 501, 502, 95), (95, 502, 503, 96), (96, 503, 504, 97), (97, 504, 505, 98), (98, 505, 506, 99), (99, 506, 507, 75), (578, 16, 18, 571), (566, 576, 532, 531), (126, 101, 512, 517), (564, 565, 530, 546), (568, 575, 536, 535), (570, 574, 542, 541), (105, 106, 515, 514), (573, 564, 546, 545), (106, 116, 516, 515), (565, 566, 531, 530), (567, 568, 535, 534), (569, 570, 541, 540), (22, 24, 519, 518), (572, 573, 545, 544), (101, 102, 513, 512), (105, 514, 513, 102), (522, 523, 529, 528), (28, 118, 521), (118, 105, 522, 521), (130, 22, 518), (24, 26, 520, 519), (105, 102, 523, 522), (102, 130, 518, 523), (26, 28, 521, 520), (525, 526, 527, 528, 529, 524), (520, 521, 527, 526), (518, 519, 525, 524), (521, 522, 528, 527), (523, 518, 524, 529), (519, 520, 526, 525), (537, 538, 555, 554), (539, 540, 557, 556), (533, 534, 551, 550), (544, 545, 562, 561), (540, 541, 558, 557), (534, 535, 552, 551), (530, 531, 548, 547), (545, 546, 563, 562), (541, 542, 559, 558), (535, 536, 553, 552), (546, 530, 547, 563), (531, 532, 549, 548), (542, 543, 560, 559), (536, 537, 554, 553), (532, 533, 550, 549), (543, 544, 561, 560), (574, 579, 543, 542), (575, 580, 537, 536), (576, 581, 533, 532), (577, 32, 34, 582), (579, 572, 544, 543), (556, 509, 508, 539), (580, 578, 538, 537), (555, 538, 510, 511), (511, 510, 126, 517), (582, 569, 540, 539), (581, 567, 534, 533), (509, 516, 116, 508), (6, 8, 567, 581), (34, 36, 569, 582), (14, 16, 578, 580), (42, 44, 572, 579), (508, 577, 582, 539), (4, 6, 581, 576), (12, 14, 580, 575), (40, 42, 579, 574), (44, 46, 573, 572), (36, 38, 570, 569), (8, 10, 568, 567), (0, 2, 566, 565), (46, 48, 564, 573), (38, 40, 574, 570), (10, 12, 575, 568), (48, 0, 565, 564), (2, 4, 576, 566), (538, 578, 571, 510), (577, 30, 32), (508, 116, 30, 577), (571, 18, 20), (510, 571, 20, 126), (237, 588, 589, 238), (252, 603, 604, 253), (245, 596, 597, 246), (238, 589, 590, 239), (253, 604, 605, 254), (246, 597, 598, 247), (239, 590, 591, 240), (254, 605, 606, 255), (232, 583, 584, 233), (247, 598, 599, 248), (240, 591, 592, 241), (255, 606, 607, 256), (233, 584, 585, 234), (248, 599, 600, 249), (241, 592, 593, 242), (256, 607, 583, 232), (234, 585, 586, 235), (249, 600, 601, 250), (242, 593, 594, 243), (235, 586, 587, 236), (250, 601, 602, 251), (243, 594, 595, 244), (236, 587, 588, 237), (251, 602, 603, 252), (244, 595, 596, 245), (707, 623, 624, 706), (705, 616, 617, 704), (703, 631, 632, 702), (701, 609, 610, 700), (706, 624, 625, 699), (704, 617, 618, 698), (702, 632, 608, 697), (700, 610, 611, 696), (699, 625, 626, 695), (698, 618, 619, 694), (696, 611, 612, 693), (695, 626, 627, 692), (694, 619, 620, 691), (693, 612, 613, 690), (692, 627, 628, 689), (691, 620, 621, 688), (690, 613, 614, 687), (689, 628, 629, 686), (688, 621, 622, 685), (687, 614, 615, 684), (686, 629, 630, 708), (685, 622, 623, 707), (684, 615, 616, 705), (708, 630, 631, 703), (697, 608, 609, 701), (610, 635, 636, 611), (625, 650, 651, 626), (618, 643, 644, 619), (611, 636, 637, 612), (626, 651, 652, 627), (619, 644, 645, 620), (612, 637, 638, 613), (627, 652, 653, 628), (620, 645, 646, 621), (613, 638, 639, 614), (628, 653, 654, 629), (621, 646, 647, 622), (614, 639, 640, 615), (629, 654, 655, 630), (622, 647, 648, 623), (615, 640, 641, 616), (630, 655, 656, 631), (608, 633, 634, 609), (623, 648, 649, 624), (616, 641, 642, 617), (631, 656, 657, 632), (609, 634, 635, 610), (624, 649, 650, 625), (617, 642, 643, 618), (632, 657, 633, 608), (671, 672, 748, 747), (643, 642, 718, 719), (656, 655, 731, 732), (670, 671, 747, 746), (642, 641, 717, 718), (655, 654, 730, 731), (669, 670, 746, 745), (641, 640, 716, 717), (682, 658, 735, 758), (654, 653, 729, 730), (668, 669, 745, 744), (640, 639, 715, 716), (681, 682, 758, 757), (653, 652, 728, 729), (667, 668, 744, 743), (639, 638, 714, 715), (680, 681, 757, 756), (652, 651, 727, 728), (666, 667, 743, 742), (638, 637, 713, 714), (679, 680, 756, 755), (651, 650, 726, 727), (665, 666, 742, 741), (637, 636, 712, 713), (678, 679, 755, 754), (661, 683, 662), (676, 683, 677), (669, 683, 670), (662, 683, 663), (677, 683, 678), (670, 683, 671), (663, 683, 664), (678, 683, 679), (671, 683, 672), (664, 683, 665), (679, 683, 680), (672, 683, 673), (665, 683, 666), (680, 683, 681), (658, 683, 659), (673, 683, 674), (666, 683, 667), (681, 683, 682), (659, 683, 660), (674, 683, 675), (667, 683, 668), (682, 683, 658), (660, 683, 661), (675, 683, 676), (668, 683, 669), (583, 697, 701, 584), (605, 708, 703, 606), (590, 684, 705, 591), (597, 685, 707, 598), (604, 686, 708, 605), (589, 687, 684, 590), (596, 688, 685, 597), (603, 689, 686, 604), (588, 690, 687, 589), (595, 691, 688, 596), (602, 692, 689, 603), (587, 693, 690, 588), (594, 694, 691, 595), (601, 695, 692, 602), (586, 696, 693, 587), (593, 698, 694, 594), (600, 699, 695, 601), (585, 700, 696, 586), (607, 702, 697, 583), (592, 704, 698, 593), (599, 706, 699, 600), (584, 701, 700, 585), (606, 703, 702, 607), (591, 705, 704, 592), (598, 707, 706, 599), (713, 738, 739, 714), (728, 753, 754, 729), (721, 746, 747, 722), (714, 739, 740, 715), (729, 754, 755, 730), (722, 747, 748, 723), (715, 740, 741, 716), (730, 755, 756, 731), (723, 748, 749, 724), (716, 741, 742, 717), (731, 756, 757, 732), (710, 735, 734, 709), (724, 749, 750, 725), (717, 742, 743, 718), (732, 757, 758, 733), (709, 734, 736, 711), (725, 750, 751, 726), (718, 743, 744, 719), (733, 758, 735, 710), (711, 736, 737, 712), (726, 751, 752, 727), (719, 744, 745, 720), (712, 737, 738, 713), (727, 752, 753, 728), (720, 745, 746, 721), (657, 656, 732, 733), (658, 659, 734, 735), (644, 643, 719, 720), (672, 673, 749, 748), (633, 657, 733, 710), (659, 660, 736, 734), (645, 644, 720, 721), (673, 674, 750, 749), (660, 661, 737, 736), (646, 645, 721, 722), (674, 675, 751, 750), (661, 662, 738, 737), (647, 646, 722, 723), (675, 676, 752, 751), (634, 633, 710, 709), (662, 663, 739, 738), (648, 647, 723, 724), (676, 677, 753, 752), (635, 634, 709, 711), (663, 664, 740, 739), (649, 648, 724, 725), (677, 678, 754, 753), (636, 635, 711, 712), (664, 665, 741, 740), (650, 649, 725, 726)])
me_cylinder_001.polygons.foreach_set('use_smooth', [True] * 783)
me_cylinder_001.polygons.foreach_set('material_index', [3, 3, 3, 3, 3, 3, 3, 3, 3, 3, 3, 3, 3, 3, 3, 3, 3, 3, 3, 3, 3, 3, 3, 2, 3, 3, 2, 2, 2, 2, 2, 2, 2, 2, 2, 2, 5, 5, 5, 5, 5, 2, 2, 2, 2, 2, 2, 2, 2, 2, 2, 2, 2, 2, 2, 2, 2, 2, 2, 2, 2, 5, 5, 5, 5, 2, 2, 2, 2, 2, 2, 2, 2, 2, 2, 5, 5, 5, 5, 5, 5, 5, 5, 5, 5, 5, 5, 5, 5, 5, 5, 5, 5, 5, 5, 5, 5, 5, 5, 5, 5, 4, 4, 4, 2, 2, 2, 2, 2, 2, 2, 2, 2, 2, 2, 2, 2, 2, 2, 2, 2, 2, 2, 2, 2, 2, 2, 2, 3, 3, 3, 3, 3, 3, 3, 3, 3, 3, 3, 3, 3, 3, 3, 3, 3, 3, 3, 3, 3, 3, 3, 3, 3, 3, 3, 3, 3, 3, 3, 3, 3, 3, 3, 3, 3, 3, 3, 3, 3, 3, 3, 3, 3, 3, 3, 3, 3, 3, 3, 3, 3, 3, 3, 3, 3, 3, 3, 3, 3, 3, 3, 3, 3, 3, 3, 3, 3, 3, 3, 3, 3, 3, 3, 3, 3, 3, 3, 3, 3, 3, 3, 3, 3, 3, 3, 3, 3, 3, 3, 3, 3, 3, 3, 3, 3, 3, 3, 3, 0, 0, 0, 0, 0, 0, 0, 0, 0, 0, 0, 0, 0, 0, 0, 0, 0, 0, 0, 0, 0, 0, 0, 0, 0, 0, 0, 0, 0, 0, 0, 0, 0, 0, 0, 0, 0, 0, 0, 0, 0, 0, 0, 0, 0, 0, 0, 0, 0, 0, 0, 0, 0, 0, 0, 0, 0, 0, 0, 0, 0, 0, 0, 0, 0, 0, 0, 0, 0, 0, 0, 0, 0, 0, 0, 0, 0, 0, 0, 0, 0, 0, 0, 0, 0, 0, 0, 0, 0, 0, 0, 0, 0, 0, 0, 0, 0, 0, 0, 0, 0, 0, 0, 0, 0, 0, 0, 0, 0, 0, 0, 0, 0, 0, 0, 0, 0, 0, 0, 0, 0, 0, 0, 0, 0, 0, 0, 0, 0, 0, 0, 0, 0, 0, 0, 0, 0, 0, 0, 0, 0, 0, 0, 0, 0, 0, 0, 0, 0, 0, 0, 0, 0, 0, 0, 0, 0, 0, 0, 0, 0, 0, 0, 0, 0, 0, 0, 0, 0, 0, 0, 0, 0, 0, 0, 0, 0, 0, 0, 0, 0, 0, 0, 0, 0, 0, 0, 0, 0, 0, 0, 0, 0, 0, 0, 0, 0, 0, 0, 0, 0, 0, 0, 0, 0, 0, 0, 0, 0, 0, 0, 0, 0, 0, 0, 0, 0, 0, 0, 0, 0, 0, 0, 0, 0, 0, 0, 0, 0, 0, 0, 0, 0, 0, 0, 0, 0, 0, 0, 0, 0, 0, 0, 0, 0, 0, 0, 0, 0, 0, 2, 2, 2, 2, 2, 2, 2, 2, 2, 2, 2, 2, 2, 2, 2, 2, 2, 2, 2, 2, 2, 2, 2, 2, 2, 1, 1, 1, 1, 1, 1, 1, 1, 1, 1, 1, 1, 1, 1, 1, 1, 1, 1, 1, 1, 1, 1, 1, 1, 1, 1, 1, 1, 1, 1, 1, 1, 1, 1, 1, 1, 1, 1, 1, 1, 1, 1, 1, 1, 1, 1, 1, 1, 1, 1, 1, 1, 1, 1, 1, 1, 1, 1, 1, 1, 1, 1, 1, 1, 1, 1, 1, 1, 1, 1, 1, 1, 1, 1, 1, 1, 1, 1, 1, 1, 3, 3, 3, 3, 3, 3, 3, 3, 3, 3, 3, 3, 3, 3, 3, 3, 3, 3, 3, 3, 3, 3, 3, 3, 3, 3, 3, 3, 3, 3, 3, 3, 3, 3, 3, 3, 3, 3, 3, 3, 3, 3, 3, 3, 3, 3, 3, 3, 3, 3, 3, 3, 3, 3, 3, 3, 3, 3, 3, 3, 3, 3, 3, 3, 3, 3, 3, 3, 3, 3, 3, 3, 3, 3, 3, 3, 3, 3, 3, 3, 3, 3, 3, 3, 3, 3, 3, 3, 3, 3, 3, 3, 3, 3, 3, 3, 3, 3, 3, 3, 3, 3, 3, 3, 3, 3, 3, 3, 3, 3, 3, 3, 3, 3, 3, 3, 3, 3, 3, 3, 3, 3, 3, 3, 3, 3, 3, 3, 3, 3, 3, 3, 3, 3, 3, 3, 3, 3, 3, 3, 3, 3, 3, 3, 3, 3, 3, 3, 3, 3, 3, 3, 3, 3, 3, 3, 3, 3, 3, 3, 3, 3, 3, 3, 3, 3, 3, 3, 3, 3, 3, 3, 3, 3, 3, 3, 3, 3, 3, 3, 3, 3, 3, 3, 3, 3, 3, 3, 3, 3, 3, 3, 3, 3, 3, 3, 3, 3, 3, 3])
me_cylinder_001.materials.append(mat_glass)
me_cylinder_001.materials.append(mat_base)
me_cylinder_001.materials.append(mat_metal)
me_cylinder_001.materials.append(mat_darkmetal)
me_cylinder_001.materials.append(mat_hole)
me_cylinder_001.materials.append(mat_m_doorway)
me_cylinder_001.use_remesh_preserve_volume = False
me_cylinder_001.use_remesh_preserve_attributes = False
me_cylinder_001.use_mirror_vertex_groups = False
me_cylinder_001.update()
me_sphere_006 = bpy.data.meshes.new('Sphere.006')
me_sphere_006.from_pydata([(7.701e-08, 1.796, 1.625), (8.819e-08, 2.206, 1.228), (9.75e-08, 2.561, 0.6676), (1.087e-07, 2.732, -1.342), (1.068e-07, 2.433, -2.03), (1.292e-07, 1.888, -2.686), (1.31e-07, 1.302, -3.088), (0.5549, 1.708, 1.625), (0.6816, 2.098, 1.228), (0.7913, 2.436, 0.6676), (0.851, 2.619, 0.1363), (0.8778, 2.702, -0.6044), (0.8442, 2.598, -1.342), (0.7519, 2.314, -2.03), (0.5833, 1.795, -2.686), (0.4022, 1.238, -3.088), (1.055, 1.453, 1.625), (1.296, 1.784, 1.228), (1.505, 2.072, 0.6676), (1.619, 2.228, 0.1363), (1.67, 2.298, -0.6044), (1.606, 2.21, -1.342), (1.43, 1.968, -2.03), (1.11, 1.527, -2.686), (0.7651, 1.053, -3.088), (1.453, 1.055, 1.625), (1.784, 1.296, 1.228), (2.072, 1.505, 0.6676), (2.228, 1.619, 0.1363), (2.298, 1.67, -0.6044), (2.21, 1.606, -1.342), (1.968, 1.43, -2.03), (1.527, 1.11, -2.686), (1.053, 0.7651, -3.088), (1.708, 0.5549, 1.625), (2.098, 0.6816, 1.228), (2.436, 0.7913, 0.6676), (2.619, 0.851, 0.1363), (2.702, 0.8778, -0.6044), (2.598, 0.8442, -1.342), (2.314, 0.7519, -2.03), (1.795, 0.5833, -2.686), (1.238, 0.4022, -3.088), (1.796, 1.407e-07, 1.625), (2.206, 2.599e-07, 1.228), (2.561, 1.407e-07, 0.6676), (2.754, 1.407e-07, 0.1363), (2.841, 1.407e-07, -0.6044), (2.732, 1.407e-07, -1.342), (2.433, 2.146e-08, -2.03), (1.888, 1.407e-07, -2.686), (1.302, 2.146e-08, -3.088), (1.708, -0.5549, 1.625), (2.098, -0.6816, 1.228), (2.436, -0.7913, 0.6676), (2.619, -0.851, 0.1363), (2.702, -0.8778, -0.6044), (2.598, -0.8442, -1.342), (2.314, -0.7519, -2.03), (1.795, -0.5833, -2.686), (1.238, -0.4022, -3.088), (1.453, -1.055, 1.625), (1.784, -1.296, 1.228), (2.072, -1.505, 0.6676), (2.228, -1.619, 0.1363), (2.298, -1.67, -0.6044), (2.21, -1.606, -1.342), (1.968, -1.43, -2.03), (1.527, -1.11, -2.686), (1.053, -0.7651, -3.088), (1.055, -1.453, 1.625), (1.296, -1.784, 1.228), (1.505, -2.072, 0.6676), (1.619, -2.228, 0.1363), (1.67, -2.298, -0.6044), (1.606, -2.21, -1.342), (1.43, -1.968, -2.03), (1.11, -1.527, -2.686), (0.7651, -1.053, -3.088), (0.5549, -1.708, 1.625), (0.6816, -2.098, 1.228), (0.7913, -2.436, 0.6676), (0.851, -2.619, 0.1363), (0.8778, -2.702, -0.6044), (0.8442, -2.598, -1.342), (0.7519, -2.314, -2.03), (0.5833, -1.795, -2.686), (0.4022, -1.238, -3.088), (1.776e-07, -1.796, 1.625), (2.316e-07, -2.206, 1.228), (1.701e-07, -2.561, 0.6676), (1.776e-07, -2.754, 0.1363), (1.85e-07, -2.841, -0.6044), (1.869e-07, -2.732, -1.342), (1.368e-08, -2.433, -2.03), (2.633e-07, -1.888, -2.686), (2.409e-07, -1.302, -3.088), (9.564e-08, 2.754, 0.1363), (1.012e-07, 2.841, -0.6044), (0.5978, 1.707, 1.867), (8.819e-08, 1.794, 1.867), (1.137, 1.452, 1.867), (1.565, 1.055, 1.867), (1.84, 0.5545, 1.867), (1.935, 1.407e-07, 1.867), (1.84, -0.5545, 1.867), (1.565, -1.055, 1.867), (1.137, -1.452, 1.867), (0.5978, -1.707, 1.867), (1.962e-07, -1.794, 1.867), (0.5079, 1.563, 1.867), (4.535e-08, 1.643, 1.867), (0.966, 1.33, 1.867), (1.33, 0.966, 1.867), (1.563, 0.5079, 1.867), (1.643, 1.407e-07, 1.867), (1.563, -0.5079, 1.867), (1.33, -0.966, 1.867), (0.966, -1.33, 1.867), (0.5079, -1.563, 1.867), (1.385e-07, -1.644, 1.867), (0.4644, 1.429, 2.073), (2.672e-08, 1.503, 2.073), (0.8833, 1.216, 2.073), (1.216, 0.8833, 2.073), (1.429, 0.4644, 2.073), (1.503, 1.407e-07, 2.073), (1.429, -0.4644, 2.073), (1.216, -0.8833, 2.073), (0.8833, -1.216, 2.073), (0.4644, -1.429, 2.073), (1.105e-07, -1.503, 2.073), (0.3995, 1.23, 2.163), (-4.942e-09, 1.293, 2.163), (0.7599, 1.046, 2.163), (1.046, 0.7599, 2.163), (1.23, 0.3995, 2.163), (1.293, 1.407e-07, 2.163), (1.23, -0.3995, 2.163), (1.046, -0.7599, 2.163), (0.7599, -1.046, 2.163), (0.3995, -1.23, 2.163), (6.956e-08, -1.293, 2.163), (8.074e-08, 1.971, 1.483), (0.6091, 1.875, 1.483), (1.159, 1.595, 1.483), (1.595, 1.159, 1.483), (1.875, 0.6091, 1.483), (1.971, 2.599e-07, 1.483), (1.875, -0.6091, 1.483), (1.595, -1.159, 1.483), (1.159, -1.595, 1.483), (0.6091, -1.875, 1.483), (1.999e-07, -1.971, 1.483), (0.1504, 0.4628, -3.362), (1.664e-07, 0.4867, -3.362), (0.286, 0.3937, -3.362), (0.3937, 0.286, -3.362), (0.4628, 0.1504, -3.362), (0.4867, -4.554e-07, -3.362), (0.4628, -0.1504, -3.362), (0.3937, -0.286, -3.362), (0.286, -0.3937, -3.362), (0.1504, -0.4628, -3.362), (2.093e-07, -0.4867, -3.362), (1.274, 2.5, -0.6044), (1.235, 2.423, 0.1363), (1.225, 2.404, -1.342), (1.091, 2.141, -2.03), (0.8052, 1.58, 1.625), (0.8465, 1.661, -2.686), (0.989, 1.941, 1.228), (0.5836, 1.145, -3.088), (1.148, 2.254, 0.6676), (0.989, -1.941, 1.228), (0.8052, -1.58, 1.625), (0.5836, -1.145, -3.088), (0.8465, -1.661, -2.686), (1.148, -2.254, 0.6676), (1.235, -2.423, 0.1363), (1.274, -2.5, -0.6044), (1.225, -2.404, -1.342), (1.091, -2.141, -2.03), (0.8675, 1.579, 1.867), (0.8675, -1.579, 1.867), (0.7369, 1.446, 1.867), (0.7369, -1.446, 1.867), (0.6739, 1.323, 2.073), (0.6739, -1.323, 2.073), (0.5797, 1.138, 2.163), (0.5797, -1.138, 2.163), (0.8838, -1.735, 1.483), (0.8838, 1.735, 1.483), (0.2182, 0.4283, -3.362), (0.2182, -0.4283, -3.362), (0.8644, 2.66, -0.2341), (1.644, 2.263, -0.2341), (2.263, 1.644, -0.2341), (2.66, 0.8644, -0.2341), (2.797, 1.407e-07, -0.2341), (2.66, -0.8644, -0.2341), (2.263, -1.644, -0.2341), (1.644, -2.263, -0.2341), (0.8644, -2.66, -0.2341), (0.0, -2.797, -0.2341), (0.0, 2.797, -0.2341), (1.254, -2.462, -0.2341), (1.254, 2.462, -0.2341), (0.861, 2.65, -0.9734), (1.638, 2.254, -0.9734), (2.254, 1.638, -0.9734), (2.65, 0.861, -0.9734), (2.786, 1.407e-07, -0.9734), (2.65, -0.861, -0.9734), (2.254, -1.638, -0.9734), (1.638, -2.254, -0.9734), (0.861, -2.65, -0.9734), (0.0, -2.786, -0.9734), (0.0, 2.786, -0.9734), (1.249, -2.452, -0.9734), (1.249, 2.452, -0.9734)], [], [(205, 97, 10, 195), (218, 98, 11, 208), (4, 3, 12, 13), (170, 168, 22, 23), (143, 0, 7, 144), (6, 5, 14, 15), (2, 1, 8, 9), (97, 2, 9, 10), (207, 166, 19, 196), (220, 165, 20, 209), (168, 167, 21, 22), (23, 22, 31, 32), (192, 169, 16, 145), (172, 170, 23, 24), (173, 171, 17, 18), (166, 173, 18, 19), (18, 17, 26, 27), (19, 18, 27, 28), (196, 19, 28, 197), (209, 20, 29, 210), (22, 21, 30, 31), (31, 40, 41, 32), (145, 16, 25, 146), (24, 23, 32, 33), (41, 40, 49, 50), (146, 25, 34, 147), (33, 32, 41, 42), (27, 26, 35, 36), (28, 27, 36, 37), (197, 28, 37, 198), (210, 29, 38, 211), (31, 30, 39, 40), (50, 49, 58, 59), (147, 34, 43, 148), (42, 41, 50, 51), (36, 35, 44, 45), (37, 36, 45, 46), (198, 37, 46, 199), (211, 38, 47, 212), (40, 39, 48, 49), (212, 47, 56, 213), (49, 48, 57, 58), (59, 58, 67, 68), (148, 43, 52, 149), (51, 50, 59, 60), (45, 44, 53, 54), (46, 45, 54, 55), (199, 46, 55, 200), (200, 55, 64, 201), (213, 56, 65, 214), (58, 57, 66, 67), (68, 67, 76, 77), (149, 52, 61, 150), (60, 59, 68, 69), (54, 53, 62, 63), (55, 54, 63, 64), (64, 63, 72, 73), (201, 64, 73, 202), (214, 65, 74, 215), (67, 66, 75, 76), (177, 182, 85, 86), (150, 61, 70, 151), (69, 68, 77, 78), (63, 62, 71, 72), (191, 175, 79, 152), (176, 177, 86, 87), (178, 174, 80, 81), (179, 178, 81, 82), (206, 179, 82, 203), (219, 180, 83, 216), (182, 181, 84, 85), (86, 85, 94, 95), (152, 79, 88, 153), (87, 86, 95, 96), (81, 80, 89, 90), (82, 81, 90, 91), (203, 82, 91, 204), (216, 83, 92, 217), (85, 84, 93, 94), (34, 25, 102, 103), (70, 61, 106, 107), (25, 16, 101, 102), (175, 70, 107, 184), (52, 43, 104, 105), (7, 0, 100, 99), (105, 104, 115, 116), (109, 108, 119, 120), (104, 103, 114, 115), (99, 100, 111, 110), (184, 107, 118, 186), (107, 106, 117, 118), (106, 105, 116, 117), (103, 102, 113, 114), (102, 101, 112, 113), (183, 99, 110, 185), (169, 7, 99, 183), (43, 34, 103, 104), (61, 52, 105, 106), (88, 79, 108, 109), (113, 112, 123, 124), (114, 113, 124, 125), (115, 114, 125, 126), (116, 115, 126, 127), (117, 116, 127, 128), (118, 117, 128, 129), (110, 111, 122, 121), (186, 118, 129, 188), (185, 110, 121, 187), (120, 119, 130, 131), (129, 128, 139, 140), (121, 122, 133, 132), (188, 129, 140, 190), (187, 121, 132, 189), (131, 130, 141, 142), (124, 123, 134, 135), (125, 124, 135, 136), (126, 125, 136, 137), (127, 126, 137, 138), (128, 127, 138, 139), (80, 152, 153, 89), (174, 191, 152, 80), (62, 150, 151, 71), (53, 149, 150, 62), (44, 148, 149, 53), (35, 147, 148, 44), (26, 146, 147, 35), (17, 145, 146, 26), (171, 192, 145, 17), (1, 143, 144, 8), (5, 4, 13, 14), (176, 87, 163, 194), (42, 51, 159, 158), (60, 69, 161, 160), (24, 33, 157, 156), (6, 15, 154, 155), (69, 78, 162, 161), (87, 96, 164, 163), (172, 24, 156, 193), (51, 60, 160, 159), (33, 42, 158, 157), (132, 133, 142, 141), (189, 190, 140, 134), (135, 134, 140, 139), (136, 135, 139, 138, 137), (193, 156, 157, 158, 159, 160, 161, 162, 194), (154, 193, 194, 163, 164, 155), (132, 141, 190, 189), (15, 172, 193, 154), (78, 176, 194, 162), (8, 144, 192, 171), (71, 151, 191, 174), (123, 187, 189, 134), (130, 188, 190, 141), (112, 185, 187, 123), (119, 186, 188, 130), (16, 169, 183, 101), (101, 183, 185, 112), (108, 184, 186, 119), (79, 175, 184, 108), (76, 75, 181, 182), (215, 74, 180, 219), (202, 73, 179, 206), (73, 72, 178, 179), (72, 71, 174, 178), (78, 77, 177, 176), (151, 70, 175, 191), (77, 76, 182, 177), (10, 9, 173, 166), (9, 8, 171, 173), (15, 14, 170, 172), (144, 7, 169, 192), (13, 12, 167, 168), (208, 11, 165, 220), (195, 10, 166, 207), (14, 13, 168, 170), (11, 195, 207, 165), (74, 202, 206, 180), (83, 203, 204, 92), (180, 206, 203, 83), (65, 201, 202, 74), (56, 200, 201, 65), (47, 199, 200, 56), (38, 198, 199, 47), (29, 197, 198, 38), (20, 196, 197, 29), (165, 207, 196, 20), (98, 205, 195, 11), (12, 208, 220, 167), (75, 215, 219, 181), (84, 216, 217, 93), (181, 219, 216, 84), (66, 214, 215, 75), (57, 213, 214, 66), (48, 212, 213, 57), (39, 211, 212, 48), (30, 210, 211, 39), (21, 209, 210, 30), (167, 220, 209, 21), (3, 218, 208, 12)])
me_sphere_006.polygons.foreach_set('use_smooth', [True] * 199)
me_sphere_006.polygons.foreach_set('material_index', [3, 3, 3, 3, 3, 3, 3, 3, 3, 3, 3, 3, 3, 3, 3, 3, 3, 3, 3, 3, 3, 3, 3, 3, 3, 3, 3, 3, 3, 3, 3, 3, 0, 3, 3, 3, 3, 3, 3, 3, 0, 0, 0, 0, 0, 0, 0, 0, 0, 0, 0, 0, 0, 0, 0, 0, 0, 0, 0, 0, 0, 0, 0, 0, 0, 0, 0, 0, 0, 0, 0, 0, 0, 0, 0, 0, 0, 0, 0, 2, 2, 2, 2, 2, 2, 2, 2, 2, 2, 2, 2, 2, 2, 2, 2, 2, 2, 2, 2, 1, 1, 1, 1, 1, 1, 1, 1, 1, 1, 1, 1, 1, 1, 1, 1, 1, 1, 1, 1, 0, 0, 0, 0, 0, 3, 3, 3, 3, 3, 3, 0, 3, 0, 3, 3, 0, 0, 3, 0, 3, 1, 1, 1, 1, 3, 3, 1, 3, 0, 3, 0, 1, 1, 1, 1, 2, 2, 2, 2, 0, 0, 0, 0, 0, 0, 0, 0, 3, 3, 3, 3, 3, 3, 3, 3, 3, 0, 0, 0, 0, 0, 0, 3, 3, 3, 3, 3, 3, 0, 0, 0, 0, 0, 0, 3, 3, 3, 3, 3])
me_sphere_006.materials.append(mat_material_018)
me_sphere_006.materials.append(mat_gray_003)
me_sphere_006.materials.append(mat_material_019)
me_sphere_006.materials.append(mat_material_020)
me_sphere_006.use_remesh_preserve_volume = False
me_sphere_006.use_remesh_preserve_attributes = False
me_sphere_006.use_mirror_vertex_groups = False
me_sphere_006.update()
me_sphere_007 = bpy.data.meshes.new('Sphere.007')
me_sphere_007.from_pydata([(0.5549, 1.708, 1.625), (0.6816, 2.098, 1.228), (0.7913, 2.436, 0.6676), (0.851, 2.619, 0.1363), (0.8778, 2.702, -0.6044), (0.8442, 2.598, -1.342), (0.7519, 2.314, -2.03), (0.5833, 1.795, -2.686), (0.4022, 1.238, -3.088), (1.055, 1.453, 1.625), (1.296, 1.784, 1.228), (1.505, 2.072, 0.6676), (1.619, 2.228, 0.1363), (1.67, 2.298, -0.6044), (1.606, 2.21, -1.342), (1.43, 1.968, -2.03), (1.11, 1.527, -2.686), (0.7651, 1.053, -3.088), (1.453, 1.055, 1.625), (1.784, 1.296, 1.228), (2.072, 1.505, 0.6676), (2.228, 1.619, 0.1363), (2.298, 1.67, -0.6044), (2.21, 1.606, -1.342), (1.968, 1.43, -2.03), (1.527, 1.11, -2.686), (1.053, 0.7651, -3.088), (1.708, 0.5549, 1.625), (2.098, 0.6816, 1.228), (2.436, 0.7913, 0.6676), (2.619, 0.851, 0.1363), (2.702, 0.8778, -0.6044), (2.598, 0.8442, -1.342), (2.314, 0.7519, -2.03), (1.795, 0.5833, -2.686), (1.238, 0.4022, -3.088), (1.796, 1.407e-07, 1.625), (2.206, 2.599e-07, 1.228), (2.561, 1.407e-07, 0.6676), (2.754, 1.407e-07, 0.1363), (2.841, 1.407e-07, -0.6044), (2.732, 1.407e-07, -1.342), (2.433, 2.146e-08, -2.03), (1.888, 1.407e-07, -2.686), (1.302, 2.146e-08, -3.088), (1.708, -0.5549, 1.625), (2.098, -0.6816, 1.228), (2.436, -0.7913, 0.6676), (2.619, -0.851, 0.1363), (2.702, -0.8778, -0.6044), (2.598, -0.8442, -1.342), (2.314, -0.7519, -2.03), (1.795, -0.5833, -2.686), (1.238, -0.4022, -3.088), (1.453, -1.055, 1.625), (1.784, -1.296, 1.228), (2.072, -1.505, 0.6676), (2.228, -1.619, 0.1363), (2.298, -1.67, -0.6044), (2.21, -1.606, -1.342), (1.968, -1.43, -2.03), (1.527, -1.11, -2.686), (1.053, -0.7651, -3.088), (1.055, -1.453, 1.625), (1.296, -1.784, 1.228), (1.505, -2.072, 0.6676), (1.619, -2.228, 0.1363), (1.67, -2.298, -0.6044), (1.606, -2.21, -1.342), (1.43, -1.968, -2.03), (1.11, -1.527, -2.686), (0.7651, -1.053, -3.088), (0.5549, -1.708, 1.625), (0.6816, -2.098, 1.228), (0.7913, -2.436, 0.6676), (0.851, -2.619, 0.1363), (0.8778, -2.702, -0.6044), (0.8442, -2.598, -1.342), (0.7519, -2.314, -2.03), (0.5833, -1.795, -2.686), (0.4022, -1.238, -3.088), (0.5978, 1.707, 1.867), (1.137, 1.452, 1.867), (1.565, 1.055, 1.867), (1.84, 0.5545, 1.867), (1.935, 1.407e-07, 1.867), (1.84, -0.5545, 1.867), (1.565, -1.055, 1.867), (1.137, -1.452, 1.867), (0.5978, -1.707, 1.867), (0.5079, 1.563, 1.867), (0.966, 1.33, 1.867), (1.33, 0.966, 1.867), (1.563, 0.5079, 1.867), (1.643, 1.407e-07, 1.867), (1.563, -0.5079, 1.867), (1.33, -0.966, 1.867), (0.966, -1.33, 1.867), (0.5079, -1.563, 1.867), (0.7369, -1.446, 1.742), (0.7369, 1.446, 1.742), (0.5079, -1.563, 1.742), (0.966, -1.33, 1.742), (1.33, -0.966, 1.742), (1.563, -0.5079, 1.742), (1.643, 1.352e-07, 1.742), (1.563, 0.5079, 1.742), (0.6091, 1.875, 1.483), (1.159, 1.595, 1.483), (1.595, 1.159, 1.483), (1.875, 0.6091, 1.483), (1.971, 2.599e-07, 1.483), (1.875, -0.6091, 1.483), (1.595, -1.159, 1.483), (1.159, -1.595, 1.483), (0.6091, -1.875, 1.483), (0.1504, 0.4628, -3.362), (0.286, 0.3937, -3.362), (0.3937, 0.286, -3.362), (0.4628, 0.1504, -3.362), (0.4867, -4.554e-07, -3.362), (0.4628, -0.1504, -3.362), (0.3937, -0.286, -3.362), (0.286, -0.3937, -3.362), (0.1504, -0.4628, -3.362), (1.274, 2.5, -0.6044), (1.235, 2.423, 0.1363), (1.225, 2.404, -1.342), (1.091, 2.141, -2.03), (0.8052, 1.58, 1.625), (0.8465, 1.661, -2.686), (0.989, 1.941, 1.228), (0.5836, 1.145, -3.088), (1.148, 2.254, 0.6676), (0.989, -1.941, 1.228), (0.8052, -1.58, 1.625), (0.5836, -1.145, -3.088), (0.8465, -1.661, -2.686), (1.148, -2.254, 0.6676), (1.235, -2.423, 0.1363), (1.274, -2.5, -0.6044), (1.225, -2.404, -1.342), (1.091, -2.141, -2.03), (0.8675, 1.579, 1.867), (0.8675, -1.579, 1.867), (0.7369, 1.446, 1.867), (0.7369, -1.446, 1.867), (1.33, 0.966, 1.742), (0.966, 1.33, 1.742), (0.5079, 1.563, 1.742), (0.8838, -1.735, 1.483), (0.8838, 1.735, 1.483), (0.2182, 0.4283, -3.362), (0.2182, -0.4283, -3.362), (0.8644, 2.66, -0.2341), (1.644, 2.263, -0.2341), (2.263, 1.644, -0.2341), (2.66, 0.8644, -0.2341), (2.797, 1.407e-07, -0.2341), (2.66, -0.8644, -0.2341), (2.263, -1.644, -0.2341), (1.644, -2.263, -0.2341), (0.8644, -2.66, -0.2341), (1.254, -2.462, -0.2341), (1.254, 2.462, -0.2341), (0.861, 2.65, -0.9734), (1.638, 2.254, -0.9734), (2.254, 1.638, -0.9734), (2.65, 0.861, -0.9734), (2.786, 1.407e-07, -0.9734), (2.65, -0.861, -0.9734), (2.254, -1.638, -0.9734), (1.638, -2.254, -0.9734), (0.861, -2.65, -0.9734), (1.249, -2.452, -0.9734), (1.249, 2.452, -0.9734), (0.0, 1.796, 1.625), (0.0, 2.206, 1.228), (0.0, 2.561, 0.6676), (0.0, 2.732, -1.342), (0.0, 2.433, -2.03), (0.0, 1.888, -2.686), (0.0, 1.302, -3.088), (-0.5549, 1.708, 1.625), (-0.6816, 2.098, 1.228), (-0.7913, 2.436, 0.6676), (-0.851, 2.619, 0.1363), (-0.8778, 2.702, -0.6044), (-0.8442, 2.598, -1.342), (-0.7519, 2.314, -2.03), (-0.5833, 1.795, -2.686), (-0.4022, 1.238, -3.088), (-1.055, 1.453, 1.625), (-1.296, 1.784, 1.228), (-1.505, 2.072, 0.6676), (-1.619, 2.228, 0.1363), (-1.67, 2.298, -0.6044), (-1.606, 2.21, -1.342), (-1.43, 1.968, -2.03), (-1.11, 1.527, -2.686), (-0.7651, 1.053, -3.088), (-1.453, 1.055, 1.625), (-1.784, 1.296, 1.228), (-2.072, 1.505, 0.6676), (-2.228, 1.619, 0.1363), (-2.298, 1.67, -0.6044), (-2.21, 1.606, -1.342), (-1.968, 1.43, -2.03), (-1.527, 1.11, -2.686), (-1.053, 0.7651, -3.088), (-1.708, 0.5549, 1.625), (-2.098, 0.6816, 1.228), (-2.436, 0.7913, 0.6676), (-2.619, 0.851, 0.1363), (-2.702, 0.8778, -0.6044), (-2.598, 0.8442, -1.342), (-2.314, 0.7519, -2.03), (-1.795, 0.5833, -2.686), (-1.238, 0.4022, -3.088), (-1.796, 1.407e-07, 1.625), (-2.206, 2.599e-07, 1.228), (-2.561, 1.407e-07, 0.6676), (-2.754, 1.407e-07, 0.1363), (-2.841, 1.407e-07, -0.6044), (-2.732, 1.407e-07, -1.342), (-2.433, 2.146e-08, -2.03), (-1.888, 1.407e-07, -2.686), (-1.302, 2.146e-08, -3.088), (-1.708, -0.5549, 1.625), (-2.098, -0.6816, 1.228), (-2.436, -0.7913, 0.6676), (-2.619, -0.851, 0.1363), (-2.702, -0.8778, -0.6044), (-2.598, -0.8442, -1.342), (-2.314, -0.7519, -2.03), (-1.795, -0.5833, -2.686), (-1.238, -0.4022, -3.088), (-1.453, -1.055, 1.625), (-1.784, -1.296, 1.228), (-2.072, -1.505, 0.6676), (-2.228, -1.619, 0.1363), (-2.298, -1.67, -0.6044), (-2.21, -1.606, -1.342), (-1.968, -1.43, -2.03), (-1.527, -1.11, -2.686), (-1.053, -0.7651, -3.088), (-1.055, -1.453, 1.625), (-1.296, -1.784, 1.228), (-1.505, -2.072, 0.6676), (-1.619, -2.228, 0.1363), (-1.67, -2.298, -0.6044), (-1.606, -2.21, -1.342), (-1.43, -1.968, -2.03), (-1.11, -1.527, -2.686), (-0.7651, -1.053, -3.088), (-0.5549, -1.708, 1.625), (-0.6816, -2.098, 1.228), (-0.7913, -2.436, 0.6676), (-0.851, -2.619, 0.1363), (-0.8778, -2.702, -0.6044), (-0.8442, -2.598, -1.342), (-0.7519, -2.314, -2.03), (-0.5833, -1.795, -2.686), (-0.4022, -1.238, -3.088), (0.0, -1.796, 1.625), (0.0, -2.206, 1.228), (0.0, -2.561, 0.6676), (0.0, -2.754, 0.1363), (0.0, -2.841, -0.6044), (0.0, -2.732, -1.342), (0.0, -2.433, -2.03), (0.0, -1.888, -2.686), (0.0, -1.302, -3.088), (0.0, 2.754, 0.1363), (0.0, 2.841, -0.6044), (-0.5978, 1.707, 1.867), (0.0, 1.794, 1.867), (-1.137, 1.452, 1.867), (-1.565, 1.055, 1.867), (-1.84, 0.5545, 1.867), (-1.935, 1.407e-07, 1.867), (-1.84, -0.5545, 1.867), (-1.565, -1.055, 1.867), (-1.137, -1.452, 1.867), (-0.5978, -1.707, 1.867), (0.0, -1.794, 1.867), (-0.5079, 1.563, 1.867), (0.0, 1.643, 1.867), (-0.966, 1.33, 1.867), (-1.33, 0.966, 1.867), (-1.563, 0.5079, 1.867), (-1.643, 1.407e-07, 1.867), (-1.563, -0.5079, 1.867), (-1.33, -0.966, 1.867), (-0.966, -1.33, 1.867), (-0.5079, -1.563, 1.867), (0.0, -1.644, 1.867), (-0.7369, -1.446, 1.742), (-0.7369, 1.446, 1.742), (0.0, -1.644, 1.742), (-0.5079, -1.563, 1.742), (-0.966, -1.33, 1.742), (-1.33, -0.966, 1.742), (-1.563, -0.5079, 1.742), (-1.643, 1.352e-07, 1.742), (-1.563, 0.5079, 1.742), (0.0, 1.971, 1.483), (-0.6091, 1.875, 1.483), (-1.159, 1.595, 1.483), (-1.595, 1.159, 1.483), (-1.875, 0.6091, 1.483), (-1.971, 2.599e-07, 1.483), (-1.875, -0.6091, 1.483), (-1.595, -1.159, 1.483), (-1.159, -1.595, 1.483), (-0.6091, -1.875, 1.483), (0.0, -1.971, 1.483), (-0.1504, 0.4628, -3.362), (0.0, 0.4867, -3.362), (-0.286, 0.3937, -3.362), (-0.3937, 0.286, -3.362), (-0.4628, 0.1504, -3.362), (-0.4867, -4.554e-07, -3.362), (-0.4628, -0.1504, -3.362), (-0.3937, -0.286, -3.362), (-0.286, -0.3937, -3.362), (-0.1504, -0.4628, -3.362), (0.0, -0.4867, -3.362), (-1.274, 2.5, -0.6044), (-1.235, 2.423, 0.1363), (-1.225, 2.404, -1.342), (-1.091, 2.141, -2.03), (-0.8052, 1.58, 1.625), (-0.8465, 1.661, -2.686), (-0.989, 1.941, 1.228), (-0.5836, 1.145, -3.088), (-1.148, 2.254, 0.6676), (-0.989, -1.941, 1.228), (-0.8052, -1.58, 1.625), (-0.5836, -1.145, -3.088), (-0.8465, -1.661, -2.686), (-1.148, -2.254, 0.6676), (-1.235, -2.423, 0.1363), (-1.274, -2.5, -0.6044), (-1.225, -2.404, -1.342), (-1.091, -2.141, -2.03), (-0.8675, 1.579, 1.867), (-0.8675, -1.579, 1.867), (-0.7369, 1.446, 1.867), (-0.7369, -1.446, 1.867), (-1.33, 0.966, 1.742), (-0.966, 1.33, 1.742), (0.0, 1.643, 1.742), (-0.5079, 1.563, 1.742), (-0.8838, -1.735, 1.483), (-0.8838, 1.735, 1.483), (-0.2182, 0.4283, -3.362), (-0.2182, -0.4283, -3.362), (-0.8644, 2.66, -0.2341), (-1.644, 2.263, -0.2341), (-2.263, 1.644, -0.2341), (-2.66, 0.8644, -0.2341), (-2.797, 1.407e-07, -0.2341), (-2.66, -0.8644, -0.2341), (-2.263, -1.644, -0.2341), (-1.644, -2.263, -0.2341), (-0.8644, -2.66, -0.2341), (0.0, -2.797, -0.2341), (0.0, 2.797, -0.2341), (-1.254, -2.462, -0.2341), (-1.254, 2.462, -0.2341), (-0.861, 2.65, -0.9734), (-1.638, 2.254, -0.9734), (-2.254, 1.638, -0.9734), (-2.65, 0.861, -0.9734), (-2.786, 1.407e-07, -0.9734), (-2.65, -0.861, -0.9734), (-2.254, -1.638, -0.9734), (-1.638, -2.254, -0.9734), (-0.861, -2.65, -0.9734), (0.0, -2.786, -0.9734), (0.0, 2.786, -0.9734), (-1.249, -2.452, -0.9734), (-1.249, 2.452, -0.9734), (-0.2617, -1.367, 1.742), (0.2378, -1.152, 1.742), (0.5133, -0.9416, 1.742), (0.7625, -0.7897, 1.742), (1.116, -0.4052, 1.742), (1.409, 0.0524, 1.742), (-0.5894, -1.079, 1.742), (-0.1536, -0.7233, 1.742), (0.1464, -0.4095, 1.742), (0.4003, -0.225, 1.742), (0.7233, 0.1536, 1.742), (1.079, 0.5894, 1.742), (-1.079, -0.5894, 1.742), (-0.7233, -0.1536, 1.742), (-0.4003, 0.225, 1.742), (-0.1464, 0.4095, 1.742), (0.1536, 0.7233, 1.742), (0.5894, 1.079, 1.742), (-1.409, -0.0524, 1.742), (-1.116, 0.4052, 1.742), (-0.7625, 0.7897, 1.742), (-0.5133, 0.9416, 1.742), (-0.2378, 1.152, 1.742), (0.2617, 1.367, 1.742), (0.0, 0.4559, -3.362), (0.0, 0.4209, -3.362), (0.0, 0.311, -3.362), (0.0, 0.165, -3.362), (0.0, -6.445e-07, -3.362), (0.0, -0.165, -3.362), (0.0, -0.311, -3.362), (0.0, -0.4209, -3.362), (0.0, -0.4559, -3.362), (-0.2182, -0.1581, -3.362), (-0.2182, 0.1581, -3.362), (-0.2182, 0.4002, -3.362), (-0.2182, -0.2972, -3.362), (-0.2182, -5.597e-07, -3.362), (-0.2182, 0.2972, -3.362), (-0.2182, -0.4002, -3.362), (0.2182, 0.2972, -3.362), (0.2182, -0.1581, -3.362), (0.2182, 0.4002, -3.362), (0.2182, -5.597e-07, -3.362), (0.2182, -0.4002, -3.362), (0.2182, 0.1581, -3.362), (0.2182, -0.2972, -3.362)], [], [(368, 273, 3, 154), (381, 274, 4, 165), (180, 179, 5, 6), (130, 128, 15, 16), (306, 176, 0, 107), (182, 181, 7, 8), (178, 177, 1, 2), (273, 178, 2, 3), (164, 126, 12, 155), (175, 125, 13, 166), (128, 127, 14, 15), (16, 15, 24, 25), (151, 129, 9, 108), (132, 130, 16, 17), (133, 131, 10, 11), (126, 133, 11, 12), (11, 10, 19, 20), (12, 11, 20, 21), (155, 12, 21, 156), (166, 13, 22, 167), (15, 14, 23, 24), (24, 33, 34, 25), (108, 9, 18, 109), (17, 16, 25, 26), (34, 33, 42, 43), (109, 18, 27, 110), (26, 25, 34, 35), (20, 19, 28, 29), (21, 20, 29, 30), (156, 21, 30, 157), (167, 22, 31, 168), (24, 23, 32, 33), (43, 42, 51, 52), (110, 27, 36, 111), (35, 34, 43, 44), (29, 28, 37, 38), (30, 29, 38, 39), (157, 30, 39, 158), (168, 31, 40, 169), (33, 32, 41, 42), (169, 40, 49, 170), (42, 41, 50, 51), (52, 51, 60, 61), (111, 36, 45, 112), (44, 43, 52, 53), (38, 37, 46, 47), (39, 38, 47, 48), (158, 39, 48, 159), (159, 48, 57, 160), (170, 49, 58, 171), (51, 50, 59, 60), (61, 60, 69, 70), (112, 45, 54, 113), (53, 52, 61, 62), (47, 46, 55, 56), (48, 47, 56, 57), (57, 56, 65, 66), (160, 57, 66, 161), (171, 58, 67, 172), (60, 59, 68, 69), (137, 142, 78, 79), (113, 54, 63, 114), (62, 61, 70, 71), (56, 55, 64, 65), (150, 135, 72, 115), (136, 137, 79, 80), (138, 134, 73, 74), (139, 138, 74, 75), (163, 139, 75, 162), (174, 140, 76, 173), (142, 141, 77, 78), (79, 78, 270, 271), (115, 72, 264, 316), (80, 79, 271, 272), (74, 73, 265, 266), (75, 74, 266, 267), (162, 75, 267, 367), (173, 76, 268, 380), (78, 77, 269, 270), (27, 18, 83, 84), (63, 54, 87, 88), (18, 9, 82, 83), (135, 63, 88, 144), (45, 36, 85, 86), (0, 176, 276, 81), (86, 85, 94, 95), (285, 89, 98, 296), (85, 84, 93, 94), (81, 276, 287, 90), (144, 88, 97, 146), (88, 87, 96, 97), (87, 86, 95, 96), (84, 83, 92, 93), (83, 82, 91, 92), (143, 81, 90, 145), (129, 0, 81, 143), (36, 27, 84, 85), (54, 45, 86, 87), (264, 72, 89, 285), (97, 96, 103, 102), (90, 287, 352, 149), (93, 92, 147, 106), (73, 115, 316, 265), (134, 150, 115, 73), (55, 113, 114, 64), (46, 112, 113, 55), (37, 111, 112, 46), (28, 110, 111, 37), (19, 109, 110, 28), (10, 108, 109, 19), (131, 151, 108, 10), (177, 306, 107, 1), (181, 180, 6, 7), (136, 80, 124, 153), (35, 44, 120, 119), (53, 62, 122, 121), (17, 26, 118, 117), (182, 8, 116, 318), (62, 71, 123, 122), (80, 272, 327, 124), (132, 17, 117, 152), (44, 53, 121, 120), (26, 35, 119, 118), (146, 97, 102, 99), (96, 95, 104, 103), (296, 98, 101, 299), (92, 91, 148, 147), (410, 411, 418, 422), (409, 410, 422, 419), (91, 145, 100, 148), (8, 132, 152, 116), (71, 136, 153, 123), (1, 107, 151, 131), (64, 114, 150, 134), (95, 94, 105, 104), (98, 146, 99, 101), (145, 90, 149, 100), (94, 93, 106, 105), (9, 129, 143, 82), (82, 143, 145, 91), (89, 144, 146, 98), (72, 135, 144, 89), (69, 68, 141, 142), (172, 67, 140, 174), (161, 66, 139, 163), (66, 65, 138, 139), (65, 64, 134, 138), (71, 70, 137, 136), (114, 63, 135, 150), (70, 69, 142, 137), (3, 2, 133, 126), (2, 1, 131, 133), (8, 7, 130, 132), (107, 0, 129, 151), (6, 5, 127, 128), (165, 4, 125, 175), (154, 3, 126, 164), (7, 6, 128, 130), (4, 154, 164, 125), (67, 161, 163, 140), (76, 162, 367, 268), (140, 163, 162, 76), (58, 160, 161, 67), (49, 159, 160, 58), (40, 158, 159, 49), (31, 157, 158, 40), (22, 156, 157, 31), (13, 155, 156, 22), (125, 164, 155, 13), (274, 368, 154, 4), (5, 165, 175, 127), (68, 172, 174, 141), (77, 173, 380, 269), (141, 174, 173, 77), (59, 171, 172, 68), (50, 170, 171, 59), (41, 169, 170, 50), (32, 168, 169, 41), (23, 167, 168, 32), (14, 166, 167, 23), (127, 175, 166, 14), (179, 381, 165, 5), (368, 358, 186, 273), (381, 371, 187, 274), (180, 189, 188, 179), (333, 199, 198, 331), (306, 307, 183, 176), (182, 191, 190, 181), (178, 185, 184, 177), (273, 186, 185, 178), (370, 359, 195, 329), (383, 372, 196, 328), (331, 198, 197, 330), (199, 208, 207, 198), (355, 308, 192, 332), (335, 200, 199, 333), (336, 194, 193, 334), (329, 195, 194, 336), (194, 203, 202, 193), (195, 204, 203, 194), (359, 360, 204, 195), (372, 373, 205, 196), (198, 207, 206, 197), (207, 208, 217, 216), (308, 309, 201, 192), (200, 209, 208, 199), (217, 226, 225, 216), (309, 310, 210, 201), (209, 218, 217, 208), (203, 212, 211, 202), (204, 213, 212, 203), (360, 361, 213, 204), (373, 374, 214, 205), (207, 216, 215, 206), (226, 235, 234, 225), (310, 311, 219, 210), (218, 227, 226, 217), (212, 221, 220, 211), (213, 222, 221, 212), (361, 362, 222, 213), (374, 375, 223, 214), (216, 225, 224, 215), (375, 376, 232, 223), (225, 234, 233, 224), (235, 244, 243, 234), (311, 312, 228, 219), (227, 236, 235, 226), (221, 230, 229, 220), (222, 231, 230, 221), (362, 363, 231, 222), (363, 364, 240, 231), (376, 377, 241, 232), (234, 243, 242, 233), (244, 253, 252, 243), (312, 313, 237, 228), (236, 245, 244, 235), (230, 239, 238, 229), (231, 240, 239, 230), (240, 249, 248, 239), (364, 365, 249, 240), (377, 378, 250, 241), (243, 252, 251, 242), (340, 262, 261, 345), (313, 314, 246, 237), (245, 254, 253, 244), (239, 248, 247, 238), (354, 315, 255, 338), (339, 263, 262, 340), (341, 257, 256, 337), (342, 258, 257, 341), (369, 366, 258, 342), (382, 379, 259, 343), (345, 261, 260, 344), (262, 271, 270, 261), (315, 316, 264, 255), (263, 272, 271, 262), (257, 266, 265, 256), (258, 267, 266, 257), (366, 367, 267, 258), (379, 380, 268, 259), (261, 270, 269, 260), (210, 279, 278, 201), (246, 283, 282, 237), (201, 278, 277, 192), (338, 347, 283, 246), (228, 281, 280, 219), (183, 275, 276, 176), (281, 292, 291, 280), (285, 296, 295, 284), (280, 291, 290, 279), (275, 286, 287, 276), (347, 349, 294, 283), (283, 294, 293, 282), (282, 293, 292, 281), (279, 290, 289, 278), (278, 289, 288, 277), (346, 348, 286, 275), (332, 346, 275, 183), (219, 280, 279, 210), (237, 282, 281, 228), (264, 285, 284, 255), (294, 301, 302, 293), (286, 353, 352, 287), (290, 305, 350, 289), (256, 265, 316, 315), (337, 256, 315, 354), (238, 247, 314, 313), (229, 238, 313, 312), (220, 229, 312, 311), (211, 220, 311, 310), (202, 211, 310, 309), (193, 202, 309, 308), (334, 193, 308, 355), (177, 184, 307, 306), (181, 190, 189, 180), (339, 357, 326, 263), (218, 321, 322, 227), (236, 323, 324, 245), (200, 319, 320, 209), (182, 318, 317, 191), (245, 324, 325, 254), (263, 326, 327, 272), (335, 356, 319, 200), (227, 322, 323, 236), (209, 320, 321, 218), (349, 297, 301, 294), (293, 302, 303, 292), (296, 299, 300, 295), (289, 350, 351, 288), (408, 409, 419, 356), (318, 408, 356, 317), (288, 351, 298, 348), (191, 317, 356, 335), (254, 325, 357, 339), (184, 334, 355, 307), (247, 337, 354, 314), (292, 303, 304, 291), (295, 300, 297, 349), (348, 298, 353, 286), (291, 304, 305, 290), (192, 277, 346, 332), (277, 288, 348, 346), (284, 295, 349, 347), (255, 284, 347, 338), (252, 345, 344, 251), (378, 382, 343, 250), (365, 369, 342, 249), (249, 342, 341, 248), (248, 341, 337, 247), (254, 339, 340, 253), (314, 354, 338, 246), (253, 340, 345, 252), (186, 329, 336, 185), (185, 336, 334, 184), (191, 335, 333, 190), (307, 355, 332, 183), (189, 331, 330, 188), (371, 383, 328, 187), (358, 370, 329, 186), (190, 333, 331, 189), (187, 328, 370, 358), (250, 343, 369, 365), (259, 268, 367, 366), (343, 259, 366, 369), (241, 250, 365, 364), (232, 241, 364, 363), (223, 232, 363, 362), (214, 223, 362, 361), (205, 214, 361, 360), (196, 205, 360, 359), (328, 196, 359, 370), (274, 187, 358, 368), (188, 330, 383, 371), (251, 344, 382, 378), (260, 269, 380, 379), (344, 260, 379, 382), (242, 251, 378, 377), (233, 242, 377, 376), (224, 233, 376, 375), (215, 224, 375, 374), (206, 215, 374, 373), (197, 206, 373, 372), (330, 197, 372, 383), (179, 188, 371, 381), (299, 384, 297, 300), (384, 390, 301, 297), (390, 396, 302, 301), (396, 402, 303, 302), (402, 305, 304, 303), (101, 385, 384, 299), (385, 391, 390, 384), (391, 397, 396, 390), (397, 403, 402, 396), (403, 350, 305, 402), (99, 386, 385, 101), (386, 392, 391, 385), (392, 398, 397, 391), (398, 404, 403, 397), (404, 351, 350, 403), (102, 387, 386, 99), (387, 393, 392, 386), (393, 399, 398, 392), (399, 405, 404, 398), (405, 298, 351, 404), (103, 388, 387, 102), (388, 394, 393, 387), (394, 400, 399, 393), (400, 406, 405, 399), (406, 353, 298, 405), (104, 389, 388, 103), (389, 395, 394, 388), (395, 401, 400, 394), (401, 407, 406, 400), (407, 352, 353, 406), (105, 106, 389, 104), (106, 147, 395, 389), (147, 148, 401, 395), (148, 100, 407, 401), (100, 149, 352, 407), (411, 412, 421, 418), (412, 413, 417, 421), (413, 414, 420, 417), (414, 415, 423, 420), (415, 416, 357, 423), (416, 327, 326, 357), (116, 152, 408, 318), (152, 426, 409, 408), (117, 118, 424, 426), (118, 119, 429, 424), (119, 120, 427, 429), (120, 121, 425, 427), (121, 122, 430, 425), (122, 123, 428, 430), (123, 153, 428), (153, 124, 327, 416), (421, 417, 323, 322), (423, 357, 325), (419, 422, 320, 319), (356, 419, 319), (417, 420, 324, 323), (420, 423, 325, 324), (418, 421, 322, 321), (422, 418, 321, 320), (427, 425, 413, 412), (426, 424, 410, 409), (425, 430, 414, 413), (424, 429, 411, 410), (430, 428, 415, 414), (429, 427, 412, 411), (426, 152, 117), (428, 153, 416, 415)])
me_sphere_007.polygons.foreach_set('use_smooth', [True] * 431)
me_sphere_007.polygons.foreach_set('material_index', [3, 3, 3, 3, 3, 3, 3, 3, 3, 3, 3, 3, 3, 3, 3, 3, 3, 3, 3, 3, 3, 3, 3, 3, 3, 3, 3, 3, 3, 3, 3, 3, 0, 3, 3, 3, 3, 3, 3, 3, 0, 0, 0, 0, 0, 0, 0, 0, 0, 0, 0, 0, 0, 0, 0, 0, 0, 0, 0, 0, 0, 0, 0, 0, 0, 0, 0, 0, 0, 0, 0, 0, 0, 0, 0, 0, 0, 0, 0, 2, 2, 2, 2, 2, 2, 2, 2, 2, 2, 2, 2, 2, 2, 2, 2, 2, 2, 2, 2, 2, 2, 2, 0, 0, 0, 0, 0, 3, 3, 3, 3, 3, 3, 0, 3, 0, 3, 3, 0, 0, 3, 0, 3, 2, 2, 2, 2, 3, 3, 2, 3, 0, 3, 0, 2, 2, 2, 2, 2, 2, 2, 2, 0, 0, 0, 0, 0, 0, 0, 0, 3, 3, 3, 3, 3, 3, 3, 3, 3, 0, 0, 0, 0, 0, 0, 3, 3, 3, 3, 3, 3, 0, 0, 0, 0, 0, 0, 3, 3, 3, 3, 3, 3, 3, 3, 3, 3, 3, 3, 3, 3, 3, 3, 3, 3, 3, 3, 3, 3, 3, 3, 3, 3, 3, 3, 3, 3, 3, 3, 3, 3, 3, 3, 3, 0, 3, 3, 3, 3, 3, 3, 3, 0, 0, 0, 0, 0, 0, 0, 0, 0, 0, 0, 0, 0, 0, 0, 0, 0, 0, 0, 0, 0, 0, 0, 0, 0, 0, 0, 0, 0, 0, 0, 0, 0, 0, 0, 0, 0, 0, 0, 2, 2, 2, 2, 2, 2, 2, 2, 2, 2, 2, 2, 2, 2, 2, 2, 2, 2, 2, 2, 2, 2, 2, 0, 0, 0, 0, 0, 3, 3, 3, 3, 3, 3, 0, 3, 0, 3, 3, 0, 0, 3, 0, 3, 2, 2, 2, 2, 3, 3, 2, 3, 0, 3, 0, 2, 2, 2, 2, 2, 2, 2, 2, 0, 0, 0, 0, 0, 0, 0, 0, 3, 3, 3, 3, 3, 3, 3, 3, 3, 0, 0, 0, 0, 0, 0, 3, 3, 3, 3, 3, 3, 0, 0, 0, 0, 0, 0, 3, 3, 3, 3, 3, 1, 1, 1, 1, 1, 1, 1, 1, 1, 1, 1, 1, 1, 1, 1, 1, 1, 1, 1, 1, 1, 1, 1, 1, 1, 1, 1, 1, 1, 1, 1, 1, 1, 1, 1, 3, 3, 3, 3, 3, 3, 3, 3, 3, 3, 3, 3, 3, 3, 3, 3, 3, 3, 3, 3, 3, 3, 3, 3, 3, 3, 3, 3, 3, 3, 3, 3])
me_sphere_007.materials.append(mat_material_022)
me_sphere_007.materials.append(mat_gray_004)
me_sphere_007.materials.append(mat_material_023)
me_sphere_007.materials.append(mat_material_024)
me_sphere_007.use_remesh_preserve_volume = False
me_sphere_007.use_remesh_preserve_attributes = False
me_sphere_007.use_mirror_vertex_groups = False
me_sphere_007.update()
me_sphere_008 = bpy.data.meshes.new('Sphere.008')
me_sphere_008.from_pydata([(7.701e-08, 1.796, 1.625), (8.819e-08, 2.206, 1.228), (9.75e-08, 2.561, 0.6676), (1.087e-07, 2.732, -1.342), (1.068e-07, 2.433, -2.03), (1.292e-07, 1.888, -2.686), (1.31e-07, 1.302, -3.088), (0.5549, 1.708, 1.625), (0.6816, 2.098, 1.228), (0.7913, 2.436, 0.6676), (0.851, 2.619, 0.1363), (0.8778, 2.702, -0.6044), (0.8442, 2.598, -1.342), (0.7519, 2.314, -2.03), (0.5833, 1.795, -2.686), (0.4022, 1.238, -3.088), (1.055, 1.453, 1.625), (1.296, 1.784, 1.228), (1.505, 2.072, 0.6676), (1.619, 2.228, 0.1363), (1.67, 2.298, -0.6044), (1.606, 2.21, -1.342), (1.43, 1.968, -2.03), (1.11, 1.527, -2.686), (0.7651, 1.053, -3.088), (1.453, 1.055, 1.625), (1.784, 1.296, 1.228), (2.072, 1.505, 0.6676), (2.228, 1.619, 0.1363), (2.298, 1.67, -0.6044), (2.21, 1.606, -1.342), (1.968, 1.43, -2.03), (1.527, 1.11, -2.686), (1.053, 0.7651, -3.088), (1.708, 0.5549, 1.625), (2.098, 0.6816, 1.228), (2.436, 0.7913, 0.6676), (2.619, 0.851, 0.1363), (2.702, 0.8778, -0.6044), (2.598, 0.8442, -1.342), (2.314, 0.7519, -2.03), (1.795, 0.5833, -2.686), (1.238, 0.4022, -3.088), (1.796, 1.407e-07, 1.625), (2.206, 2.599e-07, 1.228), (2.561, 1.407e-07, 0.6676), (2.754, 1.407e-07, 0.1363), (2.841, 1.407e-07, -0.6044), (2.732, 1.407e-07, -1.342), (2.433, 2.146e-08, -2.03), (1.888, 1.407e-07, -2.686), (1.302, 2.146e-08, -3.088), (1.708, -0.5549, 1.625), (2.098, -0.6816, 1.228), (2.436, -0.7913, 0.6676), (2.619, -0.851, 0.1363), (2.702, -0.8778, -0.6044), (2.598, -0.8442, -1.342), (2.314, -0.7519, -2.03), (1.795, -0.5833, -2.686), (1.238, -0.4022, -3.088), (1.453, -1.055, 1.625), (1.784, -1.296, 1.228), (2.072, -1.505, 0.6676), (2.228, -1.619, 0.1363), (2.298, -1.67, -0.6044), (2.21, -1.606, -1.342), (1.968, -1.43, -2.03), (1.527, -1.11, -2.686), (1.053, -0.7651, -3.088), (1.055, -1.453, 1.625), (1.296, -1.784, 1.228), (1.505, -2.072, 0.6676), (1.619, -2.228, 0.1363), (1.67, -2.298, -0.6044), (1.606, -2.21, -1.342), (1.43, -1.968, -2.03), (1.11, -1.527, -2.686), (0.7651, -1.053, -3.088), (0.5549, -1.708, 1.625), (0.6816, -2.098, 1.228), (0.7913, -2.436, 0.6676), (0.851, -2.619, 0.1363), (0.8778, -2.702, -0.6044), (0.8442, -2.598, -1.342), (0.7519, -2.314, -2.03), (0.5833, -1.795, -2.686), (0.4022, -1.238, -3.088), (1.776e-07, -1.796, 1.625), (2.316e-07, -2.206, 1.228), (1.701e-07, -2.561, 0.6676), (1.776e-07, -2.754, 0.1363), (1.85e-07, -2.841, -0.6044), (1.869e-07, -2.732, -1.342), (1.368e-08, -2.433, -2.03), (2.633e-07, -1.888, -2.686), (2.409e-07, -1.302, -3.088), (9.564e-08, 2.754, 0.1363), (1.012e-07, 2.841, -0.6044), (0.5978, 1.707, 1.867), (8.819e-08, 1.794, 1.867), (1.137, 1.452, 1.867), (1.565, 1.055, 1.867), (1.84, 0.5545, 1.867), (1.935, 1.407e-07, 1.867), (1.84, -0.5545, 1.867), (1.565, -1.055, 1.867), (1.137, -1.452, 1.867), (0.5978, -1.707, 1.867), (1.962e-07, -1.794, 1.867), (0.5079, 1.563, 1.867), (4.535e-08, 1.643, 1.867), (0.966, 1.33, 1.867), (1.33, 0.966, 1.867), (1.563, 0.5079, 1.867), (1.643, 1.407e-07, 1.867), (1.563, -0.5079, 1.867), (1.33, -0.966, 1.867), (0.966, -1.33, 1.867), (0.5079, -1.563, 1.867), (1.385e-07, -1.644, 1.867), (0.4644, 1.429, 2.073), (2.672e-08, 1.503, 2.073), (0.8833, 1.216, 2.073), (1.216, 0.8833, 2.073), (1.429, 0.4644, 2.073), (1.503, 1.407e-07, 2.073), (1.429, -0.4644, 2.073), (1.216, -0.8833, 2.073), (0.8833, -1.216, 2.073), (0.4644, -1.429, 2.073), (1.105e-07, -1.503, 2.073), (0.3995, 1.23, 2.163), (-4.942e-09, 1.293, 2.163), (0.7599, 1.046, 2.163), (1.046, 0.7599, 2.163), (1.23, 0.3995, 2.163), (1.293, 1.407e-07, 2.163), (1.23, -0.3995, 2.163), (1.046, -0.7599, 2.163), (0.7599, -1.046, 2.163), (0.3995, -1.23, 2.163), (6.956e-08, -1.293, 2.163), (8.074e-08, 1.971, 1.483), (0.6091, 1.875, 1.483), (1.159, 1.595, 1.483), (1.595, 1.159, 1.483), (1.875, 0.6091, 1.483), (1.971, 2.599e-07, 1.483), (1.875, -0.6091, 1.483), (1.595, -1.159, 1.483), (1.159, -1.595, 1.483), (0.6091, -1.875, 1.483), (1.999e-07, -1.971, 1.483), (0.1504, 0.4628, -3.362), (1.664e-07, 0.4867, -3.362), (0.286, 0.3937, -3.362), (0.3937, 0.286, -3.362), (0.4628, 0.1504, -3.362), (0.4867, -4.554e-07, -3.362), (0.4628, -0.1504, -3.362), (0.3937, -0.286, -3.362), (0.286, -0.3937, -3.362), (0.1504, -0.4628, -3.362), (2.093e-07, -0.4867, -3.362), (1.274, 2.5, -0.6044), (1.235, 2.423, 0.1363), (1.225, 2.404, -1.342), (1.091, 2.141, -2.03), (0.8052, 1.58, 1.625), (0.8465, 1.661, -2.686), (0.989, 1.941, 1.228), (0.5836, 1.145, -3.088), (1.148, 2.254, 0.6676), (0.989, -1.941, 1.228), (0.8052, -1.58, 1.625), (0.5836, -1.145, -3.088), (0.8465, -1.661, -2.686), (1.148, -2.254, 0.6676), (1.235, -2.423, 0.1363), (1.274, -2.5, -0.6044), (1.225, -2.404, -1.342), (1.091, -2.141, -2.03), (0.8675, 1.579, 1.867), (0.8675, -1.579, 1.867), (0.7369, 1.446, 1.867), (0.7369, -1.446, 1.867), (0.6739, 1.323, 2.073), (0.6739, -1.323, 2.073), (0.5797, 1.138, 2.163), (0.5797, -1.138, 2.163), (0.8838, -1.735, 1.483), (0.8838, 1.735, 1.483), (0.2182, 0.4283, -3.362), (0.2182, -0.4283, -3.362), (0.8644, 2.66, -0.2341), (1.644, 2.263, -0.2341), (2.263, 1.644, -0.2341), (2.66, 0.8644, -0.2341), (2.797, 1.407e-07, -0.2341), (2.66, -0.8644, -0.2341), (2.263, -1.644, -0.2341), (1.644, -2.263, -0.2341), (0.8644, -2.66, -0.2341), (0.0, -2.797, -0.2341), (0.0, 2.797, -0.2341), (1.254, -2.462, -0.2341), (1.254, 2.462, -0.2341), (0.861, 2.65, -0.9734), (1.638, 2.254, -0.9734), (2.254, 1.638, -0.9734), (2.65, 0.861, -0.9734), (2.786, 1.407e-07, -0.9734), (2.65, -0.861, -0.9734), (2.254, -1.638, -0.9734), (1.638, -2.254, -0.9734), (0.861, -2.65, -0.9734), (0.0, -2.786, -0.9734), (0.0, 2.786, -0.9734), (1.249, -2.452, -0.9734), (1.249, 2.452, -0.9734)], [], [(205, 97, 10, 195), (218, 98, 11, 208), (4, 3, 12, 13), (170, 168, 22, 23), (143, 0, 7, 144), (6, 5, 14, 15), (2, 1, 8, 9), (97, 2, 9, 10), (207, 166, 19, 196), (220, 165, 20, 209), (168, 167, 21, 22), (23, 22, 31, 32), (192, 169, 16, 145), (172, 170, 23, 24), (173, 171, 17, 18), (166, 173, 18, 19), (18, 17, 26, 27), (19, 18, 27, 28), (196, 19, 28, 197), (209, 20, 29, 210), (22, 21, 30, 31), (31, 40, 41, 32), (145, 16, 25, 146), (24, 23, 32, 33), (41, 40, 49, 50), (146, 25, 34, 147), (33, 32, 41, 42), (27, 26, 35, 36), (28, 27, 36, 37), (197, 28, 37, 198), (210, 29, 38, 211), (31, 30, 39, 40), (50, 49, 58, 59), (147, 34, 43, 148), (42, 41, 50, 51), (36, 35, 44, 45), (37, 36, 45, 46), (198, 37, 46, 199), (211, 38, 47, 212), (40, 39, 48, 49), (212, 47, 56, 213), (49, 48, 57, 58), (59, 58, 67, 68), (148, 43, 52, 149), (51, 50, 59, 60), (45, 44, 53, 54), (46, 45, 54, 55), (199, 46, 55, 200), (200, 55, 64, 201), (213, 56, 65, 214), (58, 57, 66, 67), (68, 67, 76, 77), (149, 52, 61, 150), (60, 59, 68, 69), (54, 53, 62, 63), (55, 54, 63, 64), (64, 63, 72, 73), (201, 64, 73, 202), (214, 65, 74, 215), (67, 66, 75, 76), (177, 182, 85, 86), (150, 61, 70, 151), (69, 68, 77, 78), (63, 62, 71, 72), (191, 175, 79, 152), (176, 177, 86, 87), (178, 174, 80, 81), (179, 178, 81, 82), (206, 179, 82, 203), (219, 180, 83, 216), (182, 181, 84, 85), (86, 85, 94, 95), (152, 79, 88, 153), (87, 86, 95, 96), (81, 80, 89, 90), (82, 81, 90, 91), (203, 82, 91, 204), (216, 83, 92, 217), (85, 84, 93, 94), (34, 25, 102, 103), (70, 61, 106, 107), (25, 16, 101, 102), (175, 70, 107, 184), (52, 43, 104, 105), (7, 0, 100, 99), (105, 104, 115, 116), (109, 108, 119, 120), (104, 103, 114, 115), (99, 100, 111, 110), (184, 107, 118, 186), (107, 106, 117, 118), (106, 105, 116, 117), (103, 102, 113, 114), (102, 101, 112, 113), (183, 99, 110, 185), (169, 7, 99, 183), (43, 34, 103, 104), (61, 52, 105, 106), (88, 79, 108, 109), (113, 112, 123, 124), (114, 113, 124, 125), (115, 114, 125, 126), (116, 115, 126, 127), (117, 116, 127, 128), (118, 117, 128, 129), (110, 111, 122, 121), (186, 118, 129, 188), (185, 110, 121, 187), (120, 119, 130, 131), (129, 128, 139, 140), (121, 122, 133, 132), (188, 129, 140, 190), (187, 121, 132, 189), (131, 130, 141, 142), (124, 123, 134, 135), (125, 124, 135, 136), (126, 125, 136, 137), (127, 126, 137, 138), (128, 127, 138, 139), (80, 152, 153, 89), (174, 191, 152, 80), (62, 150, 151, 71), (53, 149, 150, 62), (44, 148, 149, 53), (35, 147, 148, 44), (26, 146, 147, 35), (17, 145, 146, 26), (171, 192, 145, 17), (1, 143, 144, 8), (5, 4, 13, 14), (176, 87, 163, 194), (42, 51, 159, 158), (60, 69, 161, 160), (24, 33, 157, 156), (6, 15, 154, 155), (69, 78, 162, 161), (87, 96, 164, 163), (172, 24, 156, 193), (51, 60, 160, 159), (33, 42, 158, 157), (132, 133, 142, 141), (189, 190, 140, 134), (135, 134, 140, 139), (136, 135, 139, 138, 137), (193, 156, 157, 158, 159, 160, 161, 162, 194), (154, 193, 194, 163, 164, 155), (132, 141, 190, 189), (15, 172, 193, 154), (78, 176, 194, 162), (8, 144, 192, 171), (71, 151, 191, 174), (123, 187, 189, 134), (130, 188, 190, 141), (112, 185, 187, 123), (119, 186, 188, 130), (16, 169, 183, 101), (101, 183, 185, 112), (108, 184, 186, 119), (79, 175, 184, 108), (76, 75, 181, 182), (215, 74, 180, 219), (202, 73, 179, 206), (73, 72, 178, 179), (72, 71, 174, 178), (78, 77, 177, 176), (151, 70, 175, 191), (77, 76, 182, 177), (10, 9, 173, 166), (9, 8, 171, 173), (15, 14, 170, 172), (144, 7, 169, 192), (13, 12, 167, 168), (208, 11, 165, 220), (195, 10, 166, 207), (14, 13, 168, 170), (11, 195, 207, 165), (74, 202, 206, 180), (83, 203, 204, 92), (180, 206, 203, 83), (65, 201, 202, 74), (56, 200, 201, 65), (47, 199, 200, 56), (38, 198, 199, 47), (29, 197, 198, 38), (20, 196, 197, 29), (165, 207, 196, 20), (98, 205, 195, 11), (12, 208, 220, 167), (75, 215, 219, 181), (84, 216, 217, 93), (181, 219, 216, 84), (66, 214, 215, 75), (57, 213, 214, 66), (48, 212, 213, 57), (39, 211, 212, 48), (30, 210, 211, 39), (21, 209, 210, 30), (167, 220, 209, 21), (3, 218, 208, 12)])
me_sphere_008.polygons.foreach_set('use_smooth', [True] * 199)
me_sphere_008.polygons.foreach_set('material_index', [3, 3, 3, 3, 3, 3, 3, 3, 3, 3, 3, 3, 3, 3, 3, 3, 3, 3, 3, 3, 3, 3, 3, 3, 3, 3, 3, 3, 3, 3, 3, 3, 0, 3, 3, 3, 3, 3, 3, 3, 0, 0, 0, 0, 0, 0, 0, 0, 0, 0, 0, 0, 0, 0, 0, 0, 0, 0, 0, 0, 0, 0, 0, 0, 0, 0, 0, 0, 0, 0, 0, 0, 0, 0, 0, 0, 0, 0, 0, 2, 2, 2, 2, 2, 2, 2, 2, 2, 2, 2, 2, 2, 2, 2, 2, 2, 2, 2, 2, 1, 1, 1, 1, 1, 1, 1, 1, 1, 1, 1, 1, 1, 1, 1, 1, 1, 1, 1, 1, 0, 0, 0, 0, 0, 3, 3, 3, 3, 3, 3, 0, 3, 0, 3, 3, 0, 0, 3, 0, 3, 1, 1, 1, 1, 3, 3, 1, 3, 0, 3, 0, 1, 1, 1, 1, 2, 2, 2, 2, 0, 0, 0, 0, 0, 0, 0, 0, 3, 3, 3, 3, 3, 3, 3, 3, 3, 0, 0, 0, 0, 0, 0, 3, 3, 3, 3, 3, 3, 0, 0, 0, 0, 0, 0, 3, 3, 3, 3, 3])
me_sphere_008.materials.append(mat_material_026)
me_sphere_008.materials.append(mat_gray_005)
me_sphere_008.materials.append(mat_material_019)
me_sphere_008.materials.append(mat_gray_004)
me_sphere_008.use_remesh_preserve_volume = False
me_sphere_008.use_remesh_preserve_attributes = False
me_sphere_008.use_mirror_vertex_groups = False
me_sphere_008.update()

# ---- objects
ob_cylinder_001 = bpy.data.objects.new('Cylinder.001', me_cylinder_001)
ob_lamp = bpy.data.objects.new('Lamp', light_lamp)
ob_camera = bpy.data.objects.new('Camera', cam_camera)
ob_sphere_006 = bpy.data.objects.new('Sphere.006', me_sphere_006)
ob_sphere_007 = bpy.data.objects.new('Sphere.007', me_sphere_007)
ob_sphere_008 = bpy.data.objects.new('Sphere.008', me_sphere_008)

# ---- transforms, parenting, visibility, modifiers, constraints
ob_cylinder_001.location = (-0.3289, -9.858, 9.37)
ob_cylinder_001.scale = (9.338, 9.338, 9.338)
ob_cylinder_001.lineart.crease_threshold = 0.0
ob_lamp.location = (4.076, 1.005, 5.904)
ob_lamp.rotation_euler = (0.6503, 0.05522, 1.866)
ob_lamp.lock_rotations_4d = False
ob_lamp.empty_display_type = 'ARROWS'
ob_lamp.color = (0.0, 0.0, 0.0, 0.0)
ob_lamp.lineart.crease_threshold = 0.0
ob_camera.location = (7.481, -6.508, 5.344)
ob_camera.rotation_euler = (1.109, 0.0, 0.8149)
ob_camera.lock_rotations_4d = False
ob_camera.empty_display_type = 'ARROWS'
ob_camera.color = (0.0, 0.0, 0.0, 0.0)
ob_camera.display_type = 'WIRE'
ob_camera.lineart.crease_threshold = 0.0
ob_sphere_006.location = (-0.03958, -7.854, 3.718)
ob_sphere_006.rotation_euler = (1.571, -0.0, 0.0)
ob_sphere_006.lineart.crease_threshold = 0.0
_m = ob_sphere_006.modifiers.new('Mirror', 'MIRROR')
_m.use_clip = True
ob_sphere_007.location = (-0.4446, -19.98, 4.221)
ob_sphere_007.rotation_euler = (1.571, -0.0, 0.0)
ob_sphere_007.lineart.crease_threshold = 0.0
ob_sphere_008.location = (0.1179, -7.936, 1.738)
ob_sphere_008.rotation_euler = (1.571, -0.0, 0.0)
ob_sphere_008.hide_viewport = True
ob_sphere_008.lineart.crease_threshold = 0.0
_m = ob_sphere_008.modifiers.new('Mirror', 'MIRROR')
_m.use_clip = True

# ---- collection membership
col_collection_1.objects.link(ob_cylinder_001)
col_collection_1.objects.link(ob_lamp)
col_collection_1.objects.link(ob_camera)
col_collection_1.objects.link(ob_sphere_006)
col_collection_1.objects.link(ob_sphere_007)
col_collection_1.objects.link(ob_sphere_008)

# ---- scene / render settings (as saved in the file)
scene.camera = ob_camera
scene.frame_start = 1; scene.frame_end = 250; scene.frame_set(1)
scene.render.engine = 'BLENDER_EEVEE_NEXT'
scene.render.resolution_percentage = 50
scene.render.dither_intensity = 0.0
scene.cycles.use_denoising = False
scene.cycles.samples = 128
scene.cycles.sampling_pattern = 'TABULATED_SOBOL'
scene.cycles.use_adaptive_sampling = False
scene.cycles.use_light_tree = False
scene.cycles.blur_glossy = 0.0
scene.cycles.sample_clamp_indirect = 0.0
scene.view_settings.view_transform = 'Standard'
bpy.context.view_layer.update()
